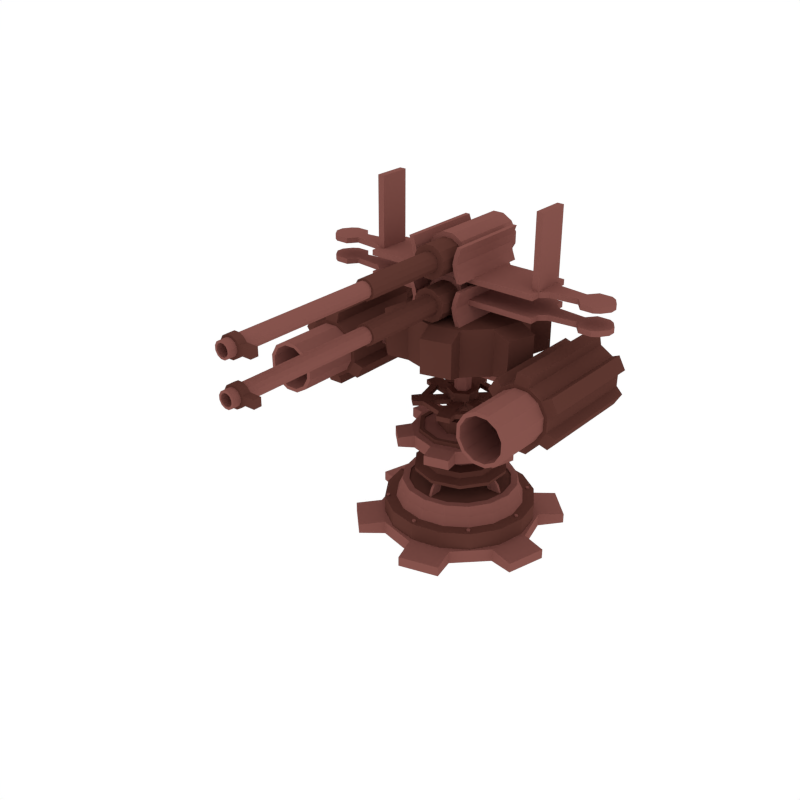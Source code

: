 # Source: Cannon_4.blend  (saved by Blender 2.79.0; exported with 4.5.12 LTS)
import bpy
from mathutils import Matrix  # noqa: F401  (used for matrix-valued properties, if any)

bpy.ops.wm.read_factory_settings(use_empty=True)
scene = bpy.context.scene
scene.name = 'Scene'

# ---- collections
col_collection_1 = bpy.data.collections.new('Collection 1'); scene.collection.children.link(col_collection_1)

# ---- materials (node trees are filled in below, after node groups)
mat_light = bpy.data.materials.new('Light')
mat_light.alpha_threshold = 0.0
mat_light.diffuse_color = (0.233, 0.08512, 0.07147, 1.0)
mat_light.roughness = 0.5
mat_dark = bpy.data.materials.new('Dark')
mat_dark.alpha_threshold = 0.0
mat_dark.diffuse_color = (0.1107, 0.03844, 0.02956, 1.0)
mat_dark.roughness = 0.5

# ---- material node trees

# ---- world
world_world = bpy.data.worlds.new('World'); scene.world = world_world
world_world.color = (1.0, 1.0, 1.0)
world_world.use_sun_shadow = False
world_world.sun_shadow_jitter_overblur = 0.0
world_world.cycles.sampling_method = 'NONE'
world_world.cycles.sample_map_resolution = 256

# ---- meshes
me_cylinder_098 = bpy.data.meshes.new('Cylinder.098')
me_cylinder_098.from_pydata([(-0.3323, -0.3363, 0.1536), (-0.3323, -0.3363, 0.1677), (-0.3442, -0.3395, 0.1536), (-0.3442, -0.3395, 0.1677), (-0.353, -0.3307, 0.1536), (-0.353, -0.3307, 0.1677), (-0.3498, -0.3187, 0.1536), (-0.3498, -0.3187, 0.1677), (-0.3378, -0.3155, 0.1536), (-0.3378, -0.3155, 0.1677), (-0.3291, -0.3243, 0.1536), (-0.3291, -0.3243, 0.1677), (0.3052, 0.3363, 0.1536), (0.3052, 0.3363, 0.1677), (0.3172, 0.3395, 0.1536), (0.3172, 0.3395, 0.1677), (0.326, 0.3307, 0.1536), (0.326, 0.3307, 0.1677), (0.3228, 0.3187, 0.1536), (0.3228, 0.3187, 0.1677), (0.3108, 0.3155, 0.1536), (0.3108, 0.3155, 0.1677), (0.302, 0.3243, 0.1536), (0.302, 0.3243, 0.1677), (-0.3498, 0.3187, 0.1536), (-0.3498, 0.3187, 0.1677), (-0.353, 0.3307, 0.1536), (-0.353, 0.3307, 0.1677), (-0.3442, 0.3395, 0.1536), (-0.3442, 0.3395, 0.1677), (-0.3323, 0.3363, 0.1536), (-0.3323, 0.3363, 0.1677), (-0.3291, 0.3243, 0.1536), (-0.3291, 0.3243, 0.1677), (-0.3378, 0.3155, 0.1536), (-0.3378, 0.3155, 0.1677), (0.3228, -0.3187, 0.1536), (0.3228, -0.3187, 0.1677), (0.326, -0.3307, 0.1536), (0.326, -0.3307, 0.1677), (0.3172, -0.3395, 0.1536), (0.3172, -0.3395, 0.1677), (0.3052, -0.3363, 0.1536), (0.3052, -0.3363, 0.1677), (0.302, -0.3243, 0.1536), (0.302, -0.3243, 0.1677), (0.3108, -0.3155, 0.1536), (0.3108, -0.3155, 0.1677), (-0.001126, -0.4632, 0.1536), (-0.001126, -0.4632, 0.1677), (-0.00732, -0.4739, 0.1536), (-0.00732, -0.4739, 0.1677), (-0.01971, -0.4739, 0.1536), (-0.01971, -0.4739, 0.1677), (-0.0259, -0.4632, 0.1536), (-0.0259, -0.4632, 0.1677), (-0.01971, -0.4524, 0.1536), (-0.01971, -0.4524, 0.1677), (-0.00732, -0.4524, 0.1536), (-0.00732, -0.4524, 0.1677), (-0.0259, 0.4632, 0.1536), (-0.0259, 0.4632, 0.1677), (-0.01971, 0.4739, 0.1536), (-0.01971, 0.4739, 0.1677), (-0.007319, 0.4739, 0.1536), (-0.007319, 0.4739, 0.1677), (-0.001126, 0.4632, 0.1536), (-0.001126, 0.4632, 0.1677), (-0.007319, 0.4524, 0.1536), (-0.007319, 0.4524, 0.1677), (-0.01971, 0.4524, 0.1536), (-0.01971, 0.4524, 0.1677), (-0.4767, -0.01239, 0.1536), (-0.4767, -0.01239, 0.1677), (-0.4874, -0.006193, 0.1536), (-0.4874, -0.006193, 0.1677), (-0.4874, 0.006194, 0.1536), (-0.4874, 0.006194, 0.1677), (-0.4767, 0.01239, 0.1536), (-0.4767, 0.01239, 0.1677), (-0.466, 0.006194, 0.1536), (-0.466, 0.006194, 0.1677), (-0.466, -0.006193, 0.1536), (-0.466, -0.006193, 0.1677), (0.4497, 0.01239, 0.1536), (0.4497, 0.01239, 0.1677), (0.4604, 0.006193, 0.1536), (0.4604, 0.006193, 0.1677), (0.4604, -0.006194, 0.1536), (0.4604, -0.006194, 0.1677), (0.4497, -0.01239, 0.1536), (0.4497, -0.01239, 0.1677), (0.4389, -0.006194, 0.1536), (0.4389, -0.006194, 0.1677), (0.4389, 0.006194, 0.1536), (0.4389, 0.006194, 0.1677), (2.384e-07, 0.4957, -0.02896), (2.384e-07, 0.4957, 0.1584), (0.1897, 0.4579, -0.02896), (0.1897, 0.4579, 0.1584), (0.3505, 0.3505, -0.02896), (0.3505, 0.3505, 0.1584), (0.4579, 0.1897, -0.02896), (0.4579, 0.1897, 0.1584), (0.4957, -2.601e-07, -0.02896), (0.4957, -2.601e-07, 0.1584), (0.4579, -0.1897, -0.02896), (0.4579, -0.1897, 0.1584), (0.3505, -0.3505, -0.02896), (0.3505, -0.3505, 0.1584), (0.1897, -0.4579, -0.02896), (0.1897, -0.4579, 0.1584), (3.129e-07, -0.4957, -0.02896), (3.129e-07, -0.4957, 0.1584), (-0.1897, -0.4579, -0.02896), (-0.1897, -0.4579, 0.1584), (-0.3505, -0.3505, -0.02896), (-0.3505, -0.3505, 0.1584), (-0.4579, -0.1897, -0.02896), (-0.4579, -0.1897, 0.1584), (-0.4957, -2.325e-07, -0.02896), (-0.4957, -2.325e-07, 0.1584), (-0.4579, 0.1897, -0.02896), (-0.4579, 0.1897, 0.1584), (-0.3505, 0.3505, -0.02896), (-0.3505, 0.3505, 0.1584), (-0.1897, 0.4579, -0.02896), (-0.1897, 0.4579, 0.1584), (0.1609, 0.3885, 0.1589), (2.384e-07, 0.4206, 0.1589), (0.2974, 0.2974, 0.1589), (0.3885, 0.1609, 0.1589), (0.4206, -2.568e-07, 0.1589), (0.3885, -0.1609, 0.1589), (0.2974, -0.2974, 0.1589), (0.1609, -0.3885, 0.1589), (3.017e-07, -0.4206, 0.1589), (-0.1609, -0.3885, 0.1589), (-0.2974, -0.2974, 0.1589), (-0.3885, -0.1609, 0.1589), (-0.4206, -2.334e-07, 0.1589), (-0.3885, 0.1609, 0.1589), (-0.2974, 0.2974, 0.1589), (-0.1609, 0.3885, 0.1589), (0.1502, 0.3626, 0.2191), (2.384e-07, 0.3925, 0.2191), (0.2775, 0.2775, 0.2191), (0.3626, 0.1502, 0.2191), (0.3925, -2.556e-07, 0.2191), (0.3626, -0.1502, 0.2191), (0.2775, -0.2775, 0.2191), (0.1502, -0.3626, 0.2191), (2.971e-07, -0.3925, 0.2191), (-0.1502, -0.3626, 0.2191), (-0.2775, -0.2775, 0.2191), (-0.3626, -0.1502, 0.2191), (-0.3925, -2.337e-07, 0.2191), (-0.3626, 0.1502, 0.2191), (-0.2775, 0.2775, 0.2191), (-0.1502, 0.3626, 0.2191), (0.1456, 0.3514, 0.2863), (2.384e-07, 0.3804, 0.2863), (0.269, 0.269, 0.2863), (0.3514, 0.1456, 0.2863), (0.3804, -2.55e-07, 0.2863), (0.3514, -0.1456, 0.2863), (0.269, -0.269, 0.2863), (0.1456, -0.3514, 0.2863), (2.962e-07, -0.3804, 0.2863), (-0.1456, -0.3514, 0.2863), (-0.269, -0.269, 0.2863), (-0.3514, -0.1456, 0.2863), (-0.3804, -2.339e-07, 0.2863), (-0.3514, 0.1456, 0.2863), (-0.269, 0.269, 0.2863), (-0.1456, 0.3514, 0.2863), (0.1285, 0.3103, 0.2863), (2.384e-07, 0.3359, 0.2863), (0.2375, 0.2375, 0.2863), (0.3103, 0.1285, 0.2863), (0.3359, -2.531e-07, 0.2863), (0.3103, -0.1285, 0.2863), (0.2375, -0.2375, 0.2863), (0.1285, -0.3103, 0.2863), (2.887e-07, -0.3359, 0.2863), (-0.1285, -0.3103, 0.2863), (-0.2375, -0.2375, 0.2863), (-0.3103, -0.1285, 0.2863), (-0.3359, -2.344e-07, 0.2863), (-0.3103, 0.1285, 0.2863), (-0.2375, 0.2375, 0.2863), (-0.1285, 0.3103, 0.2863), (0.1285, 0.3103, 0.2791), (2.384e-07, 0.3359, 0.2791), (0.2375, 0.2375, 0.2791), (0.3103, 0.1285, 0.2791), (0.3359, -2.531e-07, 0.2791), (0.3103, -0.1285, 0.2791), (0.2375, -0.2375, 0.2791), (0.1285, -0.3103, 0.2791), (2.887e-07, -0.3359, 0.2791), (-0.1285, -0.3103, 0.2791), (-0.2375, -0.2375, 0.2791), (-0.3103, -0.1285, 0.2791), (-0.3359, -2.344e-07, 0.2791), (-0.3103, 0.1285, 0.2791), (-0.2375, 0.2375, 0.2791), (-0.1285, 0.3103, 0.2791), (2.328e-07, 0.5243, -0.0436), (2.328e-07, 0.5243, 0.0436), (0.2622, 0.4541, -0.0436), (0.2622, 0.4541, 0.0436), (0.4541, 0.2622, -0.0436), (0.4541, 0.2622, 0.0436), (0.5243, -2.472e-07, -0.0436), (0.5243, -2.472e-07, 0.0436), (0.4541, -0.2622, -0.0436), (0.4541, -0.2622, 0.0436), (0.2622, -0.4541, -0.0436), (0.2622, -0.4541, 0.0436), (3.12e-07, -0.5243, -0.0436), (3.12e-07, -0.5243, 0.0436), (-0.2622, -0.4541, -0.0436), (-0.2622, -0.4541, 0.0436), (-0.4541, -0.2622, -0.0436), (-0.4541, -0.2622, 0.0436), (-0.5243, -4.68e-07, -0.0436), (-0.5243, -4.68e-07, 0.0436), (-0.4541, 0.2622, -0.0436), (-0.4541, 0.2622, 0.0436), (-0.2622, 0.4541, -0.0436), (-0.2622, 0.4541, 0.0436), (-0.04622, 0.6884, -0.0321), (-0.04622, 0.6884, 0.0321), (0.3842, 0.573, 0.0321), (0.3842, 0.573, -0.0321), (0.573, 0.3842, -0.0321), (0.573, 0.3842, 0.0321), (0.6884, -0.04622, 0.0321), (0.6884, -0.04622, -0.0321), (0.6193, -0.3042, -0.0321), (0.6193, -0.3042, 0.0321), (0.3042, -0.6193, 0.0321), (0.3042, -0.6193, -0.0321), (0.04622, -0.6884, -0.0321), (0.04622, -0.6884, 0.0321), (-0.3842, -0.573, 0.0321), (-0.3842, -0.573, -0.0321), (-0.573, -0.3842, -0.0321), (-0.573, -0.3842, 0.0321), (-0.6884, 0.04622, 0.0321), (-0.6884, 0.04622, -0.0321), (-0.6193, 0.3042, -0.0321), (-0.6193, 0.3042, 0.0321), (-0.3042, 0.6193, 0.0321), (-0.3042, 0.6193, -0.0321), (0.008337, -0.3187, 0.2775), (0.008337, -0.2498, 0.3951), (-0.008337, -0.3187, 0.2775), (-0.008337, -0.2498, 0.3951), (0.008337, -0.229, 0.2775), (0.008337, -0.1602, 0.3951), (-0.008337, -0.229, 0.2775), (-0.008337, -0.1602, 0.3951), (0.008337, -0.2467, 0.3817), (-0.008337, -0.2467, 0.3817), (-0.008337, -0.157, 0.3817), (0.008337, -0.157, 0.3817), (-0.008337, -0.2981, 0.3296), (-0.008337, -0.2084, 0.3296), (0.008337, -0.2084, 0.3296), (0.008337, -0.2981, 0.3296), (0.3187, 0.008337, 0.2775), (0.2498, 0.008337, 0.3951), (0.3187, -0.008338, 0.2775), (0.2498, -0.008338, 0.3951), (0.229, 0.008337, 0.2775), (0.1602, 0.008337, 0.3951), (0.229, -0.008338, 0.2775), (0.1602, -0.008337, 0.3951), (0.2467, 0.008337, 0.3817), (0.2467, -0.008338, 0.3817), (0.157, -0.008337, 0.3817), (0.157, 0.008337, 0.3817), (0.2981, -0.008338, 0.3296), (0.2084, -0.008338, 0.3296), (0.2084, 0.008337, 0.3296), (0.2981, 0.008337, 0.3296), (-0.008337, 0.3187, 0.2775), (-0.008337, 0.2498, 0.3951), (0.008337, 0.3187, 0.2775), (0.008337, 0.2498, 0.3951), (-0.008337, 0.229, 0.2775), (-0.008337, 0.1601, 0.3951), (0.008337, 0.229, 0.2775), (0.008337, 0.1601, 0.3951), (-0.008337, 0.2467, 0.3817), (0.008337, 0.2467, 0.3817), (0.008337, 0.157, 0.3817), (-0.008337, 0.157, 0.3817), (0.008337, 0.2981, 0.3296), (0.008337, 0.2084, 0.3296), (-0.008337, 0.2084, 0.3296), (-0.008337, 0.2981, 0.3296), (-0.3187, -0.008337, 0.2775), (-0.2498, -0.008337, 0.3951), (-0.3187, 0.008337, 0.2775), (-0.2498, 0.008337, 0.3951), (-0.229, -0.008337, 0.2775), (-0.1601, -0.008337, 0.3951), (-0.229, 0.008337, 0.2775), (-0.1601, 0.008337, 0.3951), (-0.2467, -0.008337, 0.3817), (-0.2467, 0.008337, 0.3817), (-0.157, 0.008337, 0.3817), (-0.157, -0.008337, 0.3817), (-0.2981, 0.008337, 0.3296), (-0.2084, 0.008337, 0.3296), (-0.2084, -0.008337, 0.3296), (-0.2981, -0.008337, 0.3296), (-2.384e-07, 0.3036, 0.3691), (-2.384e-07, 0.3093, 0.395), (0.1785, 0.2456, 0.3691), (0.1818, 0.2502, 0.395), (0.2888, 0.09383, 0.3691), (0.2941, 0.09556, 0.395), (0.2888, -0.09383, 0.3691), (0.2941, -0.09556, 0.395), (0.1785, -0.2456, 0.3691), (0.1818, -0.2502, 0.395), (-2.654e-07, -0.3036, 0.3691), (-2.664e-07, -0.3093, 0.395), (-0.1785, -0.2456, 0.3691), (-0.1818, -0.2502, 0.395), (-0.2888, -0.09383, 0.3691), (-0.2941, -0.09556, 0.395), (-0.2888, 0.09383, 0.3691), (-0.2941, 0.09556, 0.395), (-0.1785, 0.2456, 0.3691), (-0.1818, 0.2502, 0.395), (0.1426, 0.1963, 0.4113), (-2.366e-07, 0.2426, 0.4113), (0.2307, 0.07497, 0.4113), (0.2307, -0.07497, 0.4113), (0.1426, -0.1963, 0.4113), (-2.58e-07, -0.2426, 0.4113), (-0.1426, -0.1963, 0.4113), (-0.2307, -0.07497, 0.4113), (-0.2307, 0.07497, 0.4113), (-0.1426, 0.1963, 0.4113), (0.1334, 0.1836, 0.4409), (-2.366e-07, 0.227, 0.4409), (0.2158, 0.07013, 0.4409), (0.2158, -0.07013, 0.4409), (0.1334, -0.1836, 0.4409), (-2.57e-07, -0.227, 0.4409), (-0.1334, -0.1836, 0.4409), (-0.2158, -0.07013, 0.4409), (-0.2158, 0.07013, 0.4409), (-0.1334, 0.1836, 0.4409), (0.07729, 0.1064, 0.4409), (-2.375e-07, 0.1315, 0.4409), (0.1251, 0.04063, 0.4409), (0.1251, -0.04063, 0.4409), (0.07729, -0.1064, 0.4409), (-2.487e-07, -0.1315, 0.4409), (-0.07729, -0.1064, 0.4409), (-0.1251, -0.04063, 0.4409), (-0.1251, 0.04063, 0.4409), (-0.07729, 0.1064, 0.4409), (0.07729, 0.1064, 0.5145), (-2.375e-07, 0.1315, 0.5145), (0.1251, 0.04063, 0.5145), (0.1251, -0.04063, 0.5145), (0.07729, -0.1064, 0.5145), (-2.487e-07, -0.1315, 0.5145), (-0.07729, -0.1064, 0.5145), (-0.1251, -0.04063, 0.5145), (-0.1251, 0.04063, 0.5145), (-0.07729, 0.1064, 0.5145), (0.1356, 0.1867, 0.5145), (-2.366e-07, 0.2307, 0.5145), (0.2194, 0.0713, 0.5145), (0.2194, -0.0713, 0.5145), (0.1356, -0.1867, 0.5145), (-2.57e-07, -0.2307, 0.5145), (-0.1356, -0.1867, 0.5145), (-0.2194, -0.0713, 0.5145), (-0.2194, 0.0713, 0.5145), (-0.1356, 0.1867, 0.5145), (0.1356, 0.1867, 0.5919), (-2.366e-07, 0.2307, 0.5919), (0.2194, 0.0713, 0.5919), (0.2194, -0.0713, 0.5919), (0.1356, -0.1867, 0.5919), (-2.57e-07, -0.2307, 0.5919), (-0.1356, -0.1867, 0.5919), (-0.2194, -0.0713, 0.5919), (-0.2194, 0.0713, 0.5919), (-0.1356, 0.1867, 0.5919), (0.1646, 0.2265, 0.5938), (-2.366e-07, 0.28, 0.5938), (0.2663, 0.08653, 0.5938), (0.2663, -0.08653, 0.5938), (0.1646, -0.2265, 0.5938), (-2.608e-07, -0.28, 0.5938), (-0.1646, -0.2265, 0.5938), (-0.2663, -0.08653, 0.5938), (-0.2663, 0.08653, 0.5938), (-0.1646, 0.2265, 0.5938), (0.1646, 0.2265, 0.6744), (-2.366e-07, 0.28, 0.6744), (0.2663, 0.08653, 0.6744), (0.2663, -0.08653, 0.6744), (0.1646, -0.2265, 0.6744), (-2.608e-07, -0.28, 0.6744), (-0.1646, -0.2265, 0.6744), (-0.2663, -0.08653, 0.6744), (-0.2663, 0.08653, 0.6744), (-0.1646, 0.2265, 0.6744), (0.1472, 0.2026, 0.6744), (-2.366e-07, 0.2504, 0.6744), (0.2381, 0.07738, 0.6744), (0.2381, -0.07738, 0.6744), (0.1472, -0.2026, 0.6744), (-2.589e-07, -0.2504, 0.6744), (-0.1472, -0.2026, 0.6744), (-0.2381, -0.07738, 0.6744), (-0.2381, 0.07738, 0.6744), (-0.1472, 0.2026, 0.6744), (0.1472, 0.2026, 0.666), (-2.366e-07, 0.2504, 0.666), (0.2381, 0.07738, 0.666), (0.2381, -0.07738, 0.666), (0.1472, -0.2026, 0.666), (-2.589e-07, -0.2504, 0.666), (-0.1472, -0.2026, 0.666), (-0.2381, -0.07738, 0.666), (-0.2381, 0.07738, 0.666), (-0.1472, 0.2026, 0.666)], [], [(0, 1, 3, 2), (2, 3, 5, 4), (4, 5, 7, 6), (6, 7, 9, 8), (3, 1, 11, 9, 7, 5), (8, 9, 11, 10), (10, 11, 1, 0), (12, 13, 15, 14), (14, 15, 17, 16), (16, 17, 19, 18), (18, 19, 21, 20), (15, 13, 23, 21, 19, 17), (20, 21, 23, 22), (22, 23, 13, 12), (24, 25, 27, 26), (26, 27, 29, 28), (28, 29, 31, 30), (30, 31, 33, 32), (27, 25, 35, 33, 31, 29), (32, 33, 35, 34), (34, 35, 25, 24), (36, 37, 39, 38), (38, 39, 41, 40), (40, 41, 43, 42), (42, 43, 45, 44), (39, 37, 47, 45, 43, 41), (44, 45, 47, 46), (46, 47, 37, 36), (48, 49, 51, 50), (50, 51, 53, 52), (52, 53, 55, 54), (54, 55, 57, 56), (51, 49, 59, 57, 55, 53), (56, 57, 59, 58), (58, 59, 49, 48), (60, 61, 63, 62), (62, 63, 65, 64), (64, 65, 67, 66), (66, 67, 69, 68), (63, 61, 71, 69, 67, 65), (68, 69, 71, 70), (70, 71, 61, 60), (72, 73, 75, 74), (74, 75, 77, 76), (76, 77, 79, 78), (78, 79, 81, 80), (75, 73, 83, 81, 79, 77), (80, 81, 83, 82), (82, 83, 73, 72), (84, 85, 87, 86), (86, 87, 89, 88), (88, 89, 91, 90), (90, 91, 93, 92), (87, 85, 95, 93, 91, 89), (92, 93, 95, 94), (94, 95, 85, 84), (96, 97, 99, 98), (98, 99, 101, 100), (100, 101, 103, 102), (102, 103, 105, 104), (104, 105, 107, 106), (106, 107, 109, 108), (108, 109, 111, 110), (110, 111, 113, 112), (112, 113, 115, 114), (114, 115, 117, 116), (116, 117, 119, 118), (118, 119, 121, 120), (120, 121, 123, 122), (122, 123, 125, 124), (103, 101, 130, 131), (124, 125, 127, 126), (126, 127, 97, 96), (96, 98, 100, 102, 104, 106, 108, 110, 112, 114, 116, 118, 120, 122, 124, 126), (141, 140, 156, 157), (113, 111, 135, 136), (99, 97, 129, 128), (123, 121, 140, 141), (109, 107, 133, 134), (119, 117, 138, 139), (97, 127, 143, 129), (105, 103, 131, 132), (115, 113, 136, 137), (125, 123, 141, 142), (101, 99, 128, 130), (111, 109, 134, 135), (121, 119, 139, 140), (107, 105, 132, 133), (117, 115, 137, 138), (127, 125, 142, 143), (147, 146, 162, 163), (134, 133, 149, 150), (142, 141, 157, 158), (135, 134, 150, 151), (143, 142, 158, 159), (136, 135, 151, 152), (128, 129, 145, 144), (129, 143, 159, 145), (137, 136, 152, 153), (130, 128, 144, 146), (138, 137, 153, 154), (131, 130, 146, 147), (139, 138, 154, 155), (132, 131, 147, 148), (140, 139, 155, 156), (133, 132, 148, 149), (165, 164, 180, 181), (155, 154, 170, 171), (148, 147, 163, 164), (156, 155, 171, 172), (149, 148, 164, 165), (157, 156, 172, 173), (150, 149, 165, 166), (158, 157, 173, 174), (151, 150, 166, 167), (159, 158, 174, 175), (152, 151, 167, 168), (144, 145, 161, 160), (145, 159, 175, 161), (153, 152, 168, 169), (146, 144, 160, 162), (154, 153, 169, 170), (186, 185, 201, 202), (173, 172, 188, 189), (166, 165, 181, 182), (174, 173, 189, 190), (167, 166, 182, 183), (175, 174, 190, 191), (168, 167, 183, 184), (160, 161, 177, 176), (161, 175, 191, 177), (169, 168, 184, 185), (162, 160, 176, 178), (170, 169, 185, 186), (163, 162, 178, 179), (171, 170, 186, 187), (164, 163, 179, 180), (172, 171, 187, 188), (192, 193, 207, 206, 205, 204, 203, 202, 201, 200, 199, 198, 197, 196, 195, 194), (179, 178, 194, 195), (187, 186, 202, 203), (180, 179, 195, 196), (188, 187, 203, 204), (181, 180, 196, 197), (189, 188, 204, 205), (182, 181, 197, 198), (190, 189, 205, 206), (183, 182, 198, 199), (191, 190, 206, 207), (184, 183, 199, 200), (176, 177, 193, 192), (177, 191, 207, 193), (185, 184, 200, 201), (178, 176, 192, 194), (208, 209, 211, 210), (227, 229, 253, 250), (212, 213, 215, 214), (222, 223, 246, 247), (216, 217, 219, 218), (213, 212, 236, 237), (220, 221, 223, 222), (228, 226, 251, 252), (224, 225, 227, 226), (231, 209, 233, 254), (211, 209, 231, 229, 227, 225, 223, 221, 219, 217, 215, 213), (228, 229, 231, 230), (211, 213, 237, 234), (208, 210, 212, 214, 216, 218, 220, 222, 224, 226, 228, 230), (235, 234, 237, 236), (239, 238, 241, 240), (243, 242, 245, 244), (247, 246, 249, 248), (251, 250, 253, 252), (255, 254, 233, 232), (224, 222, 247, 248), (218, 219, 242, 243), (229, 228, 252, 253), (223, 225, 249, 246), (220, 218, 243, 244), (214, 215, 238, 239), (225, 224, 248, 249), (209, 208, 232, 233), (219, 221, 245, 242), (216, 214, 239, 240), (210, 211, 234, 235), (221, 220, 244, 245), (230, 231, 254, 255), (215, 217, 241, 238), (212, 210, 235, 236), (208, 230, 255, 232), (217, 216, 240, 241), (226, 227, 250, 251), (264, 257, 259, 265), (265, 259, 263, 266), (266, 263, 261, 267), (267, 261, 257, 264), (256, 271, 268, 258), (263, 259, 257, 261), (270, 267, 264, 271), (269, 266, 267, 270), (268, 265, 266, 269), (271, 264, 265, 268), (258, 268, 269, 262), (262, 269, 270, 260), (260, 270, 271, 256), (280, 273, 275, 281), (281, 275, 279, 282), (282, 279, 277, 283), (283, 277, 273, 280), (272, 287, 284, 274), (279, 275, 273, 277), (286, 283, 280, 287), (285, 282, 283, 286), (284, 281, 282, 285), (287, 280, 281, 284), (274, 284, 285, 278), (278, 285, 286, 276), (276, 286, 287, 272), (296, 289, 291, 297), (297, 291, 295, 298), (298, 295, 293, 299), (299, 293, 289, 296), (288, 303, 300, 290), (295, 291, 289, 293), (302, 299, 296, 303), (301, 298, 299, 302), (300, 297, 298, 301), (303, 296, 297, 300), (290, 300, 301, 294), (294, 301, 302, 292), (292, 302, 303, 288), (312, 305, 307, 313), (313, 307, 311, 314), (314, 311, 309, 315), (315, 309, 305, 312), (304, 319, 316, 306), (311, 307, 305, 309), (318, 315, 312, 319), (317, 314, 315, 318), (316, 313, 314, 317), (319, 312, 313, 316), (306, 316, 317, 310), (310, 317, 318, 308), (308, 318, 319, 304), (320, 321, 323, 322), (322, 323, 325, 324), (324, 325, 327, 326), (326, 327, 329, 328), (328, 329, 331, 330), (330, 331, 333, 332), (332, 333, 335, 334), (334, 335, 337, 336), (335, 333, 346, 347), (336, 337, 339, 338), (338, 339, 321, 320), (320, 322, 324, 326, 328, 330, 332, 334, 336, 338), (348, 347, 357, 358), (333, 331, 345, 346), (331, 329, 344, 345), (329, 327, 343, 344), (323, 321, 341, 340), (327, 325, 342, 343), (325, 323, 340, 342), (321, 339, 349, 341), (339, 337, 348, 349), (337, 335, 347, 348), (353, 352, 362, 363), (345, 344, 354, 355), (342, 340, 350, 352), (349, 348, 358, 359), (346, 345, 355, 356), (343, 342, 352, 353), (341, 349, 359, 351), (347, 346, 356, 357), (344, 343, 353, 354), (340, 341, 351, 350), (367, 366, 376, 377), (351, 359, 369, 361), (357, 356, 366, 367), (354, 353, 363, 364), (350, 351, 361, 360), (358, 357, 367, 368), (355, 354, 364, 365), (352, 350, 360, 362), (359, 358, 368, 369), (356, 355, 365, 366), (374, 373, 383, 384), (364, 363, 373, 374), (360, 361, 371, 370), (368, 367, 377, 378), (365, 364, 374, 375), (362, 360, 370, 372), (369, 368, 378, 379), (366, 365, 375, 376), (363, 362, 372, 373), (361, 369, 379, 371), (380, 381, 391, 390), (370, 371, 381, 380), (378, 377, 387, 388), (375, 374, 384, 385), (372, 370, 380, 382), (379, 378, 388, 389), (376, 375, 385, 386), (373, 372, 382, 383), (371, 379, 389, 381), (377, 376, 386, 387), (398, 397, 407, 408), (388, 387, 397, 398), (385, 384, 394, 395), (382, 380, 390, 392), (389, 388, 398, 399), (386, 385, 395, 396), (383, 382, 392, 393), (381, 389, 399, 391), (387, 386, 396, 397), (384, 383, 393, 394), (405, 404, 414, 415), (395, 394, 404, 405), (392, 390, 400, 402), (399, 398, 408, 409), (396, 395, 405, 406), (393, 392, 402, 403), (391, 399, 409, 401), (397, 396, 406, 407), (394, 393, 403, 404), (390, 391, 401, 400), (417, 416, 426, 427), (402, 400, 410, 412), (409, 408, 418, 419), (406, 405, 415, 416), (403, 402, 412, 413), (401, 409, 419, 411), (407, 406, 416, 417), (404, 403, 413, 414), (400, 401, 411, 410), (408, 407, 417, 418), (424, 423, 433, 434), (414, 413, 423, 424), (410, 411, 421, 420), (418, 417, 427, 428), (415, 414, 424, 425), (412, 410, 420, 422), (419, 418, 428, 429), (416, 415, 425, 426), (413, 412, 422, 423), (411, 419, 429, 421), (430, 431, 439, 438, 437, 436, 435, 434, 433, 432), (420, 421, 431, 430), (428, 427, 437, 438), (425, 424, 434, 435), (422, 420, 430, 432), (429, 428, 438, 439), (426, 425, 435, 436), (423, 422, 432, 433), (421, 429, 439, 431), (427, 426, 436, 437)])
me_cylinder_098.polygons.foreach_set('material_index', [0, 0, 0, 0, 0, 0, 0, 0, 0, 0, 0, 0, 0, 0, 0, 0, 0, 0, 0, 0, 0, 0, 0, 0, 0, 0, 0, 0, 0, 0, 0, 0, 0, 0, 0, 0, 0, 0, 0, 0, 0, 0, 0, 0, 0, 0, 0, 0, 0, 0, 0, 0, 0, 0, 0, 0, 1, 1, 1, 1, 1, 1, 1, 1, 1, 1, 1, 1, 1, 1, 1, 1, 1, 1, 0, 1, 1, 1, 1, 1, 1, 1, 1, 1, 1, 1, 1, 1, 1, 1, 0, 0, 0, 0, 0, 0, 0, 0, 0, 0, 0, 0, 0, 0, 0, 0, 0, 0, 0, 0, 0, 0, 0, 0, 0, 0, 0, 0, 0, 0, 0, 0, 0, 0, 0, 0, 0, 0, 0, 0, 0, 0, 0, 0, 0, 0, 0, 0, 1, 0, 0, 0, 0, 0, 0, 0, 0, 0, 0, 0, 0, 0, 0, 0, 0, 0, 0, 0, 0, 0, 0, 0, 0, 0, 0, 0, 0, 0, 0, 0, 0, 0, 0, 0, 0, 0, 0, 0, 0, 0, 0, 0, 0, 0, 0, 0, 0, 0, 0, 0, 0, 0, 0, 0, 0, 0, 0, 0, 0, 0, 0, 0, 0, 0, 0, 0, 0, 0, 0, 0, 0, 0, 0, 0, 0, 0, 0, 0, 0, 0, 0, 0, 0, 0, 0, 0, 0, 0, 0, 0, 0, 0, 0, 0, 0, 0, 0, 0, 0, 0, 0, 0, 0, 0, 1, 1, 1, 1, 1, 1, 1, 1, 1, 1, 1, 1, 1, 1, 1, 1, 1, 1, 1, 1, 1, 1, 1, 1, 1, 1, 1, 1, 1, 1, 1, 1, 0, 1, 1, 1, 1, 1, 1, 1, 1, 1, 1, 0, 0, 0, 0, 0, 0, 0, 0, 0, 1, 1, 1, 1, 1, 1, 1, 1, 1, 1, 1, 1, 1, 1, 1, 1, 1, 1, 1, 1, 1, 1, 1, 1, 1, 1, 1, 1, 1, 1, 1, 1, 1, 1, 1, 1, 1, 1, 1, 1, 1, 1, 1, 1, 1, 1, 1, 1, 1, 1, 0, 1, 1, 1, 1, 1, 1, 1, 1, 1])
me_cylinder_098.materials.append(mat_light)
me_cylinder_098.materials.append(mat_dark)
me_cylinder_098.use_remesh_preserve_volume = False
me_cylinder_098.use_remesh_preserve_attributes = False
me_cylinder_098.use_mirror_vertex_groups = False
me_cylinder_098.update()
me_cylinder_043 = bpy.data.meshes.new('Cylinder.043')
me_cylinder_043.from_pydata([(0.766, -0.4476, -0.174), (0.766, 0.317, -0.174), (0.8507, -0.4476, -0.1272), (0.8507, 0.317, -0.1272), (0.9006, -0.4476, -0.04432), (0.9006, 0.317, -0.04432), (0.9023, -0.4476, 0.05239), (0.9023, 0.317, 0.05239), (0.8555, -0.4476, 0.137), (0.8555, 0.317, 0.137), (0.7727, -0.4476, 0.1869), (0.7727, 0.317, 0.1869), (0.676, -0.4476, 0.1887), (0.676, 0.317, 0.1887), (0.5913, -0.4476, 0.1419), (0.5913, 0.317, 0.1419), (0.5414, -0.4476, 0.05901), (0.5414, 0.317, 0.05901), (0.5397, -0.4476, -0.0377), (0.5397, 0.317, -0.0377), (0.5865, -0.4476, -0.1223), (0.5865, 0.317, -0.1223), (0.6693, -0.4476, -0.1722), (0.6693, 0.317, -0.1722), (0.7641, -0.4282, -0.2347), (0.7641, 0.2976, -0.2347), (0.9031, 0.2976, -0.1578), (0.9031, -0.4282, -0.1578), (0.9522, -0.4282, -0.07631), (0.9522, 0.2976, -0.07631), (0.9551, 0.2976, 0.08246), (0.9551, -0.4282, 0.08246), (0.909, -0.4282, 0.1657), (0.909, 0.2976, 0.1657), (0.773, 0.2976, 0.2476), (0.773, -0.4282, 0.2476), (0.6778, -0.4282, 0.2494), (0.6778, 0.2976, 0.2494), (0.5389, 0.2976, 0.1725), (0.5389, -0.4282, 0.1725), (0.4898, -0.4282, 0.091), (0.4898, 0.2976, 0.091), (0.4869, 0.2976, -0.06778), (0.4869, -0.4282, -0.06778), (0.5329, -0.4282, -0.151), (0.5329, 0.2976, -0.151), (0.669, 0.2976, -0.233), (0.669, -0.4282, -0.233), (0.7548, -0.4476, -0.1287), (0.8183, -0.4476, -0.09359), (0.8557, -0.4476, -0.03142), (0.8571, -0.4476, 0.04114), (0.8219, -0.4476, 0.1046), (0.7598, -0.4476, 0.1421), (0.6872, -0.4476, 0.1434), (0.6237, -0.4476, 0.1083), (0.5863, -0.4476, 0.04611), (0.5849, -0.4476, -0.02645), (0.6201, -0.4476, -0.08996), (0.6822, -0.4476, -0.1274), (0.7548, -0.06704, -0.1287), (0.8183, -0.06704, -0.09359), (0.8557, -0.06704, -0.03142), (0.8571, -0.06704, 0.04114), (0.8219, -0.06704, 0.1046), (0.7598, -0.06704, 0.1421), (0.6872, -0.06704, 0.1434), (0.6237, -0.06704, 0.1083), (0.5863, -0.06704, 0.04611), (0.5849, -0.06704, -0.02645), (0.6201, -0.06704, -0.08996), (0.6822, -0.06704, -0.1274), (0.5623, -0.4476, -0.03208), (0.5638, -0.4476, 0.05256), (0.6075, -0.4476, 0.1251), (0.6816, -0.4476, 0.166), (0.7662, -0.4476, 0.1645), (0.8387, -0.4476, 0.1208), (0.8797, -0.4476, 0.04676), (0.7604, -0.4476, -0.1514), (0.6758, -0.4476, -0.1498), (0.8345, -0.4476, -0.1104), (0.8781, -0.4476, -0.03787), (0.6033, -0.4476, -0.1061), (0.7548, -0.8166, -0.1287), (0.8183, -0.8166, -0.09359), (0.8557, -0.8166, -0.03142), (0.8571, -0.8166, 0.04114), (0.8219, -0.8166, 0.1046), (0.7598, -0.8166, 0.1421), (0.6872, -0.8166, 0.1434), (0.6237, -0.8166, 0.1083), (0.5863, -0.8166, 0.04611), (0.5849, -0.8166, -0.02645), (0.6201, -0.8166, -0.08996), (0.6822, -0.8166, -0.1274), (0.5623, -0.8166, -0.03208), (0.7604, -0.8166, -0.1514), (0.8345, -0.8166, -0.1104), (0.5638, -0.8166, 0.05256), (0.6075, -0.8166, 0.1251), (0.6816, -0.8166, 0.166), (0.7662, -0.8166, 0.1645), (0.8387, -0.8166, 0.1208), (0.8797, -0.8166, 0.04676), (0.6758, -0.8166, -0.1498), (0.8781, -0.8166, -0.03787), (0.6033, -0.8166, -0.1061), (-0.739, -0.4476, -0.174), (-0.739, 0.317, -0.174), (-0.8236, -0.4476, -0.1272), (-0.8236, 0.317, -0.1272), (-0.8735, -0.4476, -0.04432), (-0.8735, 0.317, -0.04432), (-0.8753, -0.4476, 0.05239), (-0.8753, 0.317, 0.05239), (-0.8285, -0.4476, 0.137), (-0.8285, 0.317, 0.137), (-0.7456, -0.4476, 0.1869), (-0.7456, 0.317, 0.1869), (-0.6489, -0.4476, 0.1887), (-0.6489, 0.317, 0.1887), (-0.5643, -0.4476, 0.1419), (-0.5643, 0.317, 0.1419), (-0.5144, -0.4476, 0.05901), (-0.5144, 0.317, 0.05901), (-0.5126, -0.4476, -0.0377), (-0.5126, 0.317, -0.0377), (-0.5594, -0.4476, -0.1223), (-0.5594, 0.317, -0.1223), (-0.6423, -0.4476, -0.1722), (-0.6423, 0.317, -0.1722), (-0.7371, -0.4282, -0.2347), (-0.7371, 0.2976, -0.2347), (-0.8761, 0.2976, -0.1578), (-0.8761, -0.4282, -0.1578), (-0.9252, -0.4282, -0.07631), (-0.9252, 0.2976, -0.07631), (-0.9281, 0.2976, 0.08246), (-0.9281, -0.4282, 0.08246), (-0.882, -0.4282, 0.1657), (-0.882, 0.2976, 0.1657), (-0.746, 0.2976, 0.2476), (-0.746, -0.4282, 0.2476), (-0.6508, -0.4282, 0.2494), (-0.6508, 0.2976, 0.2494), (-0.5119, 0.2976, 0.1725), (-0.5119, -0.4282, 0.1725), (-0.4628, -0.4282, 0.091), (-0.4628, 0.2976, 0.091), (-0.4599, 0.2976, -0.06778), (-0.4599, -0.4282, -0.06778), (-0.5059, -0.4282, -0.151), (-0.5059, 0.2976, -0.151), (-0.642, 0.2976, -0.233), (-0.642, -0.4282, -0.233), (-0.7278, -0.4476, -0.1287), (-0.7913, -0.4476, -0.09359), (-0.8287, -0.4476, -0.03142), (-0.83, -0.4476, 0.04114), (-0.7949, -0.4476, 0.1046), (-0.7327, -0.4476, 0.1421), (-0.6602, -0.4476, 0.1434), (-0.5967, -0.4476, 0.1083), (-0.5592, -0.4476, 0.04611), (-0.5579, -0.4476, -0.02645), (-0.593, -0.4476, -0.08996), (-0.6552, -0.4476, -0.1274), (-0.7278, -0.06704, -0.1287), (-0.7913, -0.06704, -0.09359), (-0.8287, -0.06704, -0.03142), (-0.83, -0.06704, 0.04114), (-0.7949, -0.06704, 0.1046), (-0.7327, -0.06704, 0.1421), (-0.6602, -0.06704, 0.1434), (-0.5967, -0.06704, 0.1083), (-0.5592, -0.06704, 0.04611), (-0.5579, -0.06704, -0.02645), (-0.593, -0.06704, -0.08996), (-0.6552, -0.06704, -0.1274), (-0.5353, -0.4476, -0.03208), (-0.5368, -0.4476, 0.05256), (-0.5805, -0.4476, 0.1251), (-0.6546, -0.4476, 0.166), (-0.7392, -0.4476, 0.1645), (-0.8117, -0.4476, 0.1208), (-0.8527, -0.4476, 0.04676), (-0.7334, -0.4476, -0.1514), (-0.6488, -0.4476, -0.1498), (-0.8075, -0.4476, -0.1104), (-0.8511, -0.4476, -0.03787), (-0.5762, -0.4476, -0.1061), (-0.7278, -0.8166, -0.1287), (-0.7913, -0.8166, -0.09359), (-0.8287, -0.8166, -0.03142), (-0.83, -0.8166, 0.04114), (-0.7949, -0.8166, 0.1046), (-0.7327, -0.8166, 0.1421), (-0.6602, -0.8166, 0.1434), (-0.5967, -0.8166, 0.1083), (-0.5592, -0.8166, 0.04611), (-0.5579, -0.8166, -0.02645), (-0.593, -0.8166, -0.08996), (-0.6552, -0.8166, -0.1274), (-0.5353, -0.8166, -0.03208), (-0.7334, -0.8166, -0.1514), (-0.8075, -0.8166, -0.1104), (-0.5368, -0.8166, 0.05256), (-0.5805, -0.8166, 0.1251), (-0.6546, -0.8166, 0.166), (-0.7392, -0.8166, 0.1645), (-0.8117, -0.8166, 0.1208), (-0.8527, -0.8166, 0.04676), (-0.6488, -0.8166, -0.1498), (-0.8511, -0.8166, -0.03787), (-0.5762, -0.8166, -0.1061), (-0.5747, -0.1749, 0.03387), (-0.5747, 0.151, 0.03387), (-0.5747, -0.1749, -0.00116), (-0.5747, 0.151, -0.00116), (-0.5747, 0.09082, 0.03387), (-0.5747, -0.1147, 0.03387), (-0.5747, 0.09082, -0.00116), (-0.5747, -0.1147, -0.00116), (0.01351, -0.1749, 0.03359), (0.01351, 0.151, 0.03359), (0.6018, -0.1749, 0.03387), (0.6018, 0.151, 0.03387), (0.01351, 0.151, -0.001441), (0.01351, -0.1749, -0.001441), (0.6018, -0.1749, -0.00116), (0.6018, 0.151, -0.00116), (0.01351, 0.09082, 0.03359), (0.01351, -0.1147, 0.03359), (0.6018, 0.09082, 0.03387), (0.6018, -0.1147, 0.03387), (0.01351, 0.09082, -0.001441), (0.01351, -0.1147, -0.001441), (0.6018, 0.09082, -0.00116), (0.6018, -0.1147, -0.00116), (0.01351, 0.3974, 0.03241), (0.01351, 0.3974, 0.3361), (0.2065, 0.3457, 0.03241), (0.2065, 0.3457, 0.3361), (0.3477, 0.2044, 0.03241), (0.3477, 0.2044, 0.3361), (0.3994, 0.01151, 0.03241), (0.3994, 0.01151, 0.3361), (0.3477, -0.1814, 0.03241), (0.3477, -0.1814, 0.3361), (0.2065, -0.3227, 0.03241), (0.2065, -0.3227, 0.3361), (0.01351, -0.3744, 0.03241), (0.01351, -0.3744, 0.3361), (-0.1794, -0.3227, 0.03241), (-0.1794, -0.3227, 0.3361), (-0.3207, -0.1814, 0.03241), (-0.3207, -0.1814, 0.3361), (-0.3724, 0.01151, 0.03241), (-0.3724, 0.01151, 0.3361), (-0.3207, 0.2044, 0.03241), (-0.3207, 0.2044, 0.3361), (-0.1794, 0.3457, 0.03241), (-0.1794, 0.3457, 0.3361), (-0.02051, 0.5181, 0.07247), (-0.02051, 0.5181, 0.296), (0.2963, 0.4332, 0.296), (0.2963, 0.4332, 0.07247), (0.4352, 0.2943, 0.07247), (0.4352, 0.2943, 0.296), (0.5201, -0.02251, 0.296), (0.5201, -0.02251, 0.07247), (0.4693, -0.2123, 0.07247), (0.4693, -0.2123, 0.296), (0.2374, -0.4442, 0.296), (0.2374, -0.4442, 0.07247), (0.04753, -0.4951, 0.07247), (0.04753, -0.4951, 0.296), (-0.2693, -0.4102, 0.296), (-0.2693, -0.4102, 0.07247), (-0.4082, -0.2713, 0.07247), (-0.4082, -0.2713, 0.296), (-0.4931, 0.04552, 0.296), (-0.4931, 0.04552, 0.07247), (-0.4422, 0.2354, 0.07247), (-0.4422, 0.2354, 0.296), (-0.2103, 0.4673, 0.296), (-0.2103, 0.4673, 0.07247), (-0.5883, -0.1749, 0.6044), (-0.5883, 0.151, 0.6044), (-0.5883, -0.1749, 0.5694), (-0.5883, 0.151, 0.5694), (-0.5883, 0.09082, 0.6044), (-0.5883, -0.1147, 0.6044), (-0.5883, 0.09082, 0.5694), (-0.5883, -0.1147, 0.5694), (-0.8579, 0.09082, 0.6044), (-0.8579, -0.1147, 0.6044), (-0.8579, 0.09082, 0.5694), (-0.8579, -0.1147, 0.5694), (-0.635, -0.07428, 0.6044), (-0.8112, -0.05606, 0.6044), (-0.8112, -0.05606, 0.5694), (-0.635, -0.07428, 0.5694), (-0.8112, 0.0322, 0.5694), (-0.635, 0.05042, 0.5694), (-0.635, 0.05042, 0.6044), (-0.8112, 0.0322, 0.6044), (-0.9753, 0.06643, 0.6044), (-1.011, 0.0132, 0.6044), (-1.011, -0.03706, 0.6044), (-0.9753, -0.09029, 0.6044), (-1.011, 0.0132, 0.5694), (-0.9753, 0.06643, 0.5694), (-0.9753, -0.09029, 0.5694), (-1.011, -0.03706, 0.5694), (-0.9401, -0.1147, 0.6044), (-0.8943, -0.1147, 0.6044), (-0.8943, 0.09082, 0.6044), (-0.9401, 0.09082, 0.6044), (-0.8943, 0.09082, 0.5694), (-0.9401, 0.09082, 0.5694), (-0.9401, -0.1147, 0.5694), (-0.8943, -0.1147, 0.5694), (-0.5883, -0.1749, 0.4666), (-0.5883, 0.151, 0.4666), (-0.5883, -0.1749, 0.4316), (-0.5883, 0.151, 0.4316), (-0.5883, 0.09082, 0.4666), (-0.5883, -0.1147, 0.4666), (-0.5883, 0.09082, 0.4316), (-0.5883, -0.1147, 0.4316), (-0.8579, 0.09082, 0.4666), (-0.8579, -0.1147, 0.4666), (-0.8579, 0.09082, 0.4316), (-0.8579, -0.1147, 0.4316), (-0.635, -0.07428, 0.4666), (-0.8112, -0.05606, 0.4666), (-0.8112, -0.05606, 0.4316), (-0.635, -0.07428, 0.4316), (-0.8112, 0.0322, 0.4316), (-0.635, 0.05042, 0.4316), (-0.635, 0.05042, 0.4666), (-0.8112, 0.0322, 0.4666), (-0.9753, 0.06643, 0.4666), (-1.011, 0.0132, 0.4666), (-1.011, -0.03706, 0.4666), (-0.9753, -0.09029, 0.4666), (-1.011, 0.0132, 0.4316), (-0.9753, 0.06643, 0.4316), (-0.9753, -0.09029, 0.4316), (-1.011, -0.03706, 0.4316), (-0.9401, -0.1147, 0.4666), (-0.8943, -0.1147, 0.4666), (-0.8943, 0.09082, 0.4666), (-0.9401, 0.09082, 0.4666), (-0.8943, 0.09082, 0.4316), (-0.9401, 0.09082, 0.4316), (-0.9401, -0.1147, 0.4316), (-0.8943, -0.1147, 0.4316), (-0.5451, -0.1749, 0.6044), (-0.5451, 0.151, 0.6044), (-0.5451, -0.1749, 0.5694), (-0.5451, 0.151, 0.5694), (-0.5451, -0.1147, 0.5694), (-0.5451, 0.09082, 0.5694), (-0.5451, -0.1147, 0.6044), (-0.5451, 0.09082, 0.6044), (-0.5451, -0.1749, 0.4666), (-0.5451, 0.151, 0.4666), (-0.5451, -0.1749, 0.4316), (-0.5451, 0.151, 0.4316), (-0.5451, -0.1147, 0.4316), (-0.5451, 0.09082, 0.4316), (-0.5451, -0.1147, 0.4666), (-0.5451, 0.09082, 0.4666), (-0.5883, 0.09082, 1.063), (-0.5883, -0.1147, 1.063), (-0.5451, -0.1147, 1.063), (-0.5451, 0.09082, 1.063), (-4.768e-07, -0.1749, 0.6041), (-4.768e-07, 0.151, 0.6041), (0.5883, -0.1749, 0.6044), (0.5883, 0.151, 0.6044), (-4.768e-07, 0.151, 0.5691), (-4.768e-07, -0.1749, 0.5691), (0.5883, -0.1749, 0.5694), (0.5883, 0.151, 0.5694), (-4.768e-07, 0.09082, 0.6041), (-4.768e-07, -0.1147, 0.6041), (0.5883, 0.09082, 0.6044), (0.5883, -0.1147, 0.6044), (-4.768e-07, 0.09082, 0.5691), (-4.768e-07, -0.1147, 0.5691), (0.5883, 0.09082, 0.5694), (0.5883, -0.1147, 0.5694), (0.8579, 0.09082, 0.6044), (0.8579, -0.1147, 0.6044), (0.8579, 0.09082, 0.5694), (0.8579, -0.1147, 0.5694), (0.635, -0.07428, 0.6044), (0.8112, -0.05606, 0.6044), (0.8112, -0.05606, 0.5694), (0.635, -0.07428, 0.5694), (0.8112, 0.0322, 0.5694), (0.635, 0.05042, 0.5694), (0.635, 0.05042, 0.6044), (0.8112, 0.0322, 0.6044), (0.9753, 0.06643, 0.6044), (1.011, 0.0132, 0.6044), (1.011, -0.03706, 0.6044), (0.9753, -0.09029, 0.6044), (1.011, 0.0132, 0.5694), (0.9753, 0.06643, 0.5694), (0.9753, -0.09029, 0.5694), (1.011, -0.03706, 0.5694), (0.9401, -0.1147, 0.6044), (0.8943, -0.1147, 0.6044), (0.8943, 0.09082, 0.6044), (0.9401, 0.09082, 0.6044), (0.8943, 0.09082, 0.5694), (0.9401, 0.09082, 0.5694), (0.9401, -0.1147, 0.5694), (0.8943, -0.1147, 0.5694), (-4.768e-07, -0.1749, 0.4663), (-4.768e-07, 0.151, 0.4663), (0.5883, -0.1749, 0.4666), (0.5883, 0.151, 0.4666), (-4.768e-07, 0.151, 0.4313), (-4.768e-07, -0.1749, 0.4313), (0.5883, -0.1749, 0.4316), (0.5883, 0.151, 0.4316), (-4.768e-07, 0.09082, 0.4663), (-4.768e-07, -0.1147, 0.4663), (0.5883, 0.09082, 0.4666), (0.5883, -0.1147, 0.4666), (-4.768e-07, 0.09082, 0.4313), (-4.768e-07, -0.1147, 0.4313), (0.5883, 0.09082, 0.4316), (0.5883, -0.1147, 0.4316), (0.8579, 0.09082, 0.4666), (0.8579, -0.1147, 0.4666), (0.8579, 0.09082, 0.4316), (0.8579, -0.1147, 0.4316), (0.635, -0.07428, 0.4666), (0.8112, -0.05606, 0.4666), (0.8112, -0.05606, 0.4316), (0.635, -0.07428, 0.4316), (0.8112, 0.0322, 0.4316), (0.635, 0.05042, 0.4316), (0.635, 0.05042, 0.4666), (0.8112, 0.0322, 0.4666), (0.9753, 0.06643, 0.4666), (1.011, 0.0132, 0.4666), (1.011, -0.03706, 0.4666), (0.9753, -0.09029, 0.4666), (1.011, 0.0132, 0.4316), (0.9753, 0.06643, 0.4316), (0.9753, -0.09029, 0.4316), (1.011, -0.03706, 0.4316), (0.9401, -0.1147, 0.4666), (0.8943, -0.1147, 0.4666), (0.8943, 0.09082, 0.4666), (0.9401, 0.09082, 0.4666), (0.8943, 0.09082, 0.4316), (0.9401, 0.09082, 0.4316), (0.9401, -0.1147, 0.4316), (0.8943, -0.1147, 0.4316), (0.5451, -0.1749, 0.6044), (0.5451, 0.151, 0.6044), (0.5451, -0.1749, 0.5694), (0.5451, 0.151, 0.5694), (0.5451, -0.1147, 0.5694), (0.5451, 0.09082, 0.5694), (0.5451, -0.1147, 0.6044), (0.5451, 0.09082, 0.6044), (0.5451, -0.1749, 0.4666), (0.5451, 0.151, 0.4666), (0.5451, -0.1749, 0.4316), (0.5451, 0.151, 0.4316), (0.5451, -0.1147, 0.4316), (0.5451, 0.09082, 0.4316), (0.5451, -0.1147, 0.4666), (0.5451, 0.09082, 0.4666), (0.5883, 0.09082, 1.063), (0.5883, -0.1147, 1.063), (0.5451, -0.1147, 1.063), (0.5451, 0.09082, 1.063), (0.1268, -0.1798, 0.7453), (0.1268, 0.3241, 0.7453), (0.1271, -0.1798, 0.6734), (0.1271, 0.3241, 0.6734), (0.09137, -0.1798, 0.6111), (0.09137, 0.3241, 0.6111), (0.02927, -0.1798, 0.575), (0.02927, 0.3241, 0.575), (-0.04258, -0.1798, 0.5747), (-0.04258, 0.3241, 0.5747), (-0.1049, -0.1798, 0.6104), (-0.1049, 0.3241, 0.6104), (-0.1411, -0.1798, 0.6725), (-0.1411, 0.3241, 0.6725), (-0.1413, -0.1798, 0.7444), (-0.1413, 0.3241, 0.7444), (-0.1056, -0.1798, 0.8067), (-0.1056, 0.3241, 0.8067), (-0.04348, -0.1798, 0.8429), (-0.04348, 0.3241, 0.8429), (0.02837, -0.1798, 0.8431), (0.02837, 0.3241, 0.8431), (0.09071, -0.1798, 0.8074), (0.09071, 0.3241, 0.8074), (0.09581, -0.1798, 0.7369), (0.096, -0.1798, 0.6817), (0.06855, -0.1798, 0.6338), (0.02084, -0.1798, 0.606), (-0.03436, -0.1798, 0.6058), (-0.08226, -0.1798, 0.6333), (-0.11, -0.1798, 0.681), (-0.1102, -0.1798, 0.7362), (-0.08277, -0.1798, 0.7841), (-0.03505, -0.1798, 0.8118), (0.02015, -0.1798, 0.812), (0.06805, -0.1798, 0.7846), (0.09581, -0.3505, 0.7369), (0.096, -0.3505, 0.6817), (0.06856, -0.3505, 0.6338), (0.02084, -0.3505, 0.606), (-0.03436, -0.3505, 0.6058), (-0.08226, -0.3505, 0.6333), (-0.11, -0.3505, 0.681), (-0.1102, -0.3505, 0.7362), (-0.08277, -0.3505, 0.7841), (-0.03505, -0.3505, 0.8118), (0.02015, -0.3505, 0.812), (0.06805, -0.3505, 0.7846), (0.05672, -0.3505, 0.7262), (0.05684, -0.3505, 0.692), (0.03982, -0.3505, 0.6623), (0.01023, -0.3505, 0.6451), (-0.02401, -0.3505, 0.645), (-0.05371, -0.3505, 0.662), (-0.07093, -0.3505, 0.6916), (-0.07105, -0.3505, 0.7258), (-0.05403, -0.3505, 0.7555), (-0.02444, -0.3505, 0.7727), (0.009798, -0.3505, 0.7729), (0.0395, -0.3505, 0.7558), (0.05672, -0.907, 0.7262), (0.05684, -0.907, 0.692), (0.03982, -0.907, 0.6623), (0.01023, -0.907, 0.6451), (-0.02401, -0.907, 0.645), (-0.05371, -0.907, 0.662), (-0.07093, -0.907, 0.6916), (-0.07105, -0.907, 0.7258), (-0.05403, -0.907, 0.7555), (-0.02444, -0.907, 0.7727), (0.009798, -0.907, 0.7729), (0.0395, -0.907, 0.7558), (0.04285, -0.907, 0.7225), (0.04294, -0.907, 0.6957), (0.02962, -0.907, 0.6724), (0.00646, -0.907, 0.659), (-0.02034, -0.907, 0.6589), (-0.04359, -0.907, 0.6722), (-0.05706, -0.907, 0.6953), (-0.05715, -0.907, 0.7221), (-0.04383, -0.907, 0.7454), (-0.02067, -0.907, 0.7589), (0.006124, -0.907, 0.759), (0.02937, -0.907, 0.7456), (0.04285, -1.922, 0.7225), (0.04294, -1.922, 0.6957), (0.02962, -1.922, 0.6724), (0.00646, -1.922, 0.659), (-0.02033, -1.922, 0.6589), (-0.04359, -1.922, 0.6722), (-0.05706, -1.922, 0.6953), (-0.05715, -1.922, 0.7221), (-0.04383, -1.922, 0.7454), (-0.02067, -1.922, 0.7589), (0.006125, -1.922, 0.759), (0.02937, -1.922, 0.7456), (0.05833, -1.822, 0.7348), (0.05845, -1.822, 0.6835), (0.041, -1.822, 0.6611), (0.01066, -1.822, 0.6435), (-0.02443, -1.822, 0.6434), (-0.05489, -1.822, 0.6608), (-0.07254, -1.822, 0.6911), (-0.07266, -1.822, 0.7262), (-0.05521, -1.822, 0.7567), (-0.02487, -1.822, 0.7743), (0.01022, -1.822, 0.7745), (0.04068, -1.822, 0.757), (0.05833, -1.873, 0.7348), (0.05845, -1.873, 0.6835), (0.041, -1.873, 0.6611), (0.01066, -1.873, 0.6435), (-0.02443, -1.873, 0.6434), (-0.05489, -1.873, 0.6608), (-0.07254, -1.873, 0.6911), (-0.07266, -1.873, 0.7262), (-0.05521, -1.873, 0.7567), (-0.02487, -1.873, 0.7743), (0.01022, -1.873, 0.7745), (0.04068, -1.873, 0.757), (0.02965, -1.922, 0.7189), (0.02972, -1.922, 0.6992), (0.01992, -1.922, 0.6821), (0.002876, -1.922, 0.6722), (-0.01684, -1.922, 0.6721), (-0.03395, -1.922, 0.6819), (-0.04386, -1.922, 0.6989), (-0.04393, -1.922, 0.7186), (-0.03413, -1.922, 0.7358), (-0.01709, -1.922, 0.7457), (0.002629, -1.922, 0.7457), (0.01974, -1.922, 0.7359), (0.02965, -0.9249, 0.7189), (0.02972, -0.9249, 0.6992), (0.01992, -0.9249, 0.6821), (0.002876, -0.9249, 0.6722), (-0.01684, -0.9249, 0.6721), (-0.03395, -0.9249, 0.6819), (-0.04386, -0.9249, 0.6989), (-0.04393, -0.9249, 0.7186), (-0.03413, -0.9249, 0.7358), (-0.01709, -0.9249, 0.7457), (0.002629, -0.9249, 0.7457), (0.01974, -0.9249, 0.7359), (0.1333, -1.822, 0.7348), (0.1334, -1.822, 0.6835), (0.1333, -1.873, 0.7348), (0.1334, -1.873, 0.6835), (0.1268, -0.1798, 0.4072), (0.1268, 0.3241, 0.4072), (0.1271, -0.1798, 0.479), (0.1271, 0.3241, 0.479), (0.09137, -0.1798, 0.5413), (0.09137, 0.3241, 0.5413), (0.02927, -0.1798, 0.5775), (0.02927, 0.3241, 0.5775), (-0.04258, -0.1798, 0.5777), (-0.04258, 0.3241, 0.5777), (-0.1049, -0.1798, 0.542), (-0.1049, 0.3241, 0.542), (-0.1411, -0.1798, 0.4799), (-0.1411, 0.3241, 0.4799), (-0.1413, -0.1798, 0.4081), (-0.1413, 0.3241, 0.4081), (-0.1056, -0.1798, 0.3457), (-0.1056, 0.3241, 0.3457), (-0.04348, -0.1798, 0.3096), (-0.04348, 0.3241, 0.3096), (0.02837, -0.1798, 0.3093), (0.02837, 0.3241, 0.3093), (0.09071, -0.1798, 0.3451), (0.09071, 0.3241, 0.3451), (0.09581, -0.1798, 0.4156), (0.096, -0.1798, 0.4708), (0.06855, -0.1798, 0.5187), (0.02084, -0.1798, 0.5464), (-0.03436, -0.1798, 0.5466), (-0.08226, -0.1798, 0.5192), (-0.11, -0.1798, 0.4715), (-0.1102, -0.1798, 0.4163), (-0.08277, -0.1798, 0.3684), (-0.03505, -0.1798, 0.3406), (0.02015, -0.1798, 0.3404), (0.06805, -0.1798, 0.3679), (0.09581, -0.3505, 0.4156), (0.096, -0.3505, 0.4708), (0.06856, -0.3505, 0.5187), (0.02084, -0.3505, 0.5464), (-0.03436, -0.3505, 0.5466), (-0.08226, -0.3505, 0.5192), (-0.11, -0.3505, 0.4715), (-0.1102, -0.3505, 0.4163), (-0.08277, -0.3505, 0.3684), (-0.03505, -0.3505, 0.3406), (0.02015, -0.3505, 0.3404), (0.06805, -0.3505, 0.3679), (0.05672, -0.3505, 0.4262), (0.05684, -0.3505, 0.4604), (0.03982, -0.3505, 0.4901), (0.01023, -0.3505, 0.5074), (-0.02401, -0.3505, 0.5075), (-0.05371, -0.3505, 0.4905), (-0.07093, -0.3505, 0.4609), (-0.07105, -0.3505, 0.4266), (-0.05403, -0.3505, 0.3969), (-0.02444, -0.3505, 0.3797), (0.009798, -0.3505, 0.3796), (0.0395, -0.3505, 0.3966), (0.05672, -0.907, 0.4262), (0.05684, -0.907, 0.4604), (0.03982, -0.907, 0.4901), (0.01023, -0.907, 0.5074), (-0.02401, -0.907, 0.5075), (-0.05371, -0.907, 0.4905), (-0.07093, -0.907, 0.4609), (-0.07105, -0.907, 0.4266), (-0.05403, -0.907, 0.3969), (-0.02444, -0.907, 0.3797), (0.009798, -0.907, 0.3796), (0.0395, -0.907, 0.3966), (0.04285, -0.907, 0.43), (0.04294, -0.907, 0.4568), (0.02962, -0.907, 0.48), (0.00646, -0.907, 0.4935), (-0.02034, -0.907, 0.4936), (-0.04359, -0.907, 0.4803), (-0.05706, -0.907, 0.4571), (-0.05715, -0.907, 0.4303), (-0.04383, -0.907, 0.4071), (-0.02067, -0.907, 0.3936), (0.006125, -0.907, 0.3935), (0.02937, -0.907, 0.4068), (0.04285, -1.922, 0.43), (0.04294, -1.922, 0.4568), (0.02962, -1.922, 0.48), (0.00646, -1.922, 0.4935), (-0.02033, -1.922, 0.4936), (-0.04359, -1.922, 0.4803), (-0.05706, -1.922, 0.4571), (-0.05715, -1.922, 0.4303), (-0.04383, -1.922, 0.4071), (-0.02067, -1.922, 0.3936), (0.006125, -1.922, 0.3935), (0.02937, -1.922, 0.4068), (0.05833, -1.822, 0.4176), (0.05845, -1.822, 0.469), (0.041, -1.822, 0.4913), (0.01066, -1.822, 0.509), (-0.02443, -1.822, 0.5091), (-0.05489, -1.822, 0.4916), (-0.07254, -1.822, 0.4613), (-0.07266, -1.822, 0.4262), (-0.05521, -1.822, 0.3957), (-0.02487, -1.822, 0.3781), (0.01022, -1.822, 0.378), (0.04068, -1.822, 0.3954), (0.05833, -1.873, 0.4176), (0.05845, -1.873, 0.469), (0.041, -1.873, 0.4913), (0.01066, -1.873, 0.509), (-0.02443, -1.873, 0.5091), (-0.05489, -1.873, 0.4916), (-0.07254, -1.873, 0.4613), (-0.07266, -1.873, 0.4262), (-0.05521, -1.873, 0.3957), (-0.02487, -1.873, 0.3781), (0.01022, -1.873, 0.378), (0.04068, -1.873, 0.3954), (0.02965, -1.922, 0.4336), (0.02972, -1.922, 0.4533), (0.01992, -1.922, 0.4704), (0.002876, -1.922, 0.4803), (-0.01684, -1.922, 0.4804), (-0.03395, -1.922, 0.4706), (-0.04386, -1.922, 0.4535), (-0.04393, -1.922, 0.4338), (-0.03413, -1.922, 0.4167), (-0.01709, -1.922, 0.4068), (0.002629, -1.922, 0.4067), (0.01974, -1.922, 0.4165), (0.02965, -0.9249, 0.4336), (0.02972, -0.9249, 0.4533), (0.01992, -0.9249, 0.4704), (0.002876, -0.9249, 0.4803), (-0.01684, -0.9249, 0.4804), (-0.03395, -0.9249, 0.4706), (-0.04386, -0.9249, 0.4535), (-0.04393, -0.9249, 0.4338), (-0.03413, -0.9249, 0.4167), (-0.01709, -0.9249, 0.4068), (0.002629, -0.9249, 0.4067), (0.01974, -0.9249, 0.4165), (0.1333, -1.822, 0.4176), (0.1334, -1.822, 0.469), (0.1333, -1.873, 0.4176), (0.1334, -1.873, 0.469), (0.1524, -0.2986, 0.8172), (0.1524, 0.2467, 0.8172), (0.1526, -0.2986, 0.6016), (0.1526, 0.2467, 0.6016), (0.1814, -0.2986, 0.8172), (0.1815, -0.2986, 0.6016), (0.1815, 0.2467, 0.6016), (0.1814, 0.2467, 0.8172), (0.1322, -0.2986, 0.7633), (0.1211, -0.2986, 0.7094), (0.1323, -0.2986, 0.6555), (0.1323, 0.2467, 0.6555), (0.1211, 0.2467, 0.7094), (0.1322, 0.2467, 0.7633), (0.1612, -0.2986, 0.7633), (0.1501, -0.2986, 0.7094), (0.1613, -0.2986, 0.6555), (0.1613, 0.2467, 0.6555), (0.1501, 0.2467, 0.7094), (0.1612, 0.2467, 0.7633), (0.1524, -0.2986, 0.3353), (0.1524, 0.2467, 0.3353), (0.1526, -0.2986, 0.5509), (0.1526, 0.2467, 0.5509), (0.1814, -0.2986, 0.3353), (0.1815, -0.2986, 0.5509), (0.1815, 0.2467, 0.5509), (0.1814, 0.2467, 0.3353), (0.1322, -0.2986, 0.3892), (0.1211, -0.2986, 0.4431), (0.1323, -0.2986, 0.497), (0.1323, 0.2467, 0.497), (0.1211, 0.2467, 0.4431), (0.1322, 0.2467, 0.3892), (0.1612, -0.2986, 0.3892), (0.1501, -0.2986, 0.4431), (0.1613, -0.2986, 0.497), (0.1613, 0.2467, 0.497), (0.1501, 0.2467, 0.4431), (0.1612, 0.2467, 0.3892), (-0.1666, -0.2986, 0.8172), (-0.1666, 0.2467, 0.8172), (-0.1668, -0.2986, 0.6016), (-0.1668, 0.2467, 0.6016), (-0.1956, -0.2986, 0.8172), (-0.1958, -0.2986, 0.6016), (-0.1958, 0.2467, 0.6016), (-0.1956, 0.2467, 0.8172), (-0.1464, -0.2986, 0.7633), (-0.1353, -0.2986, 0.7094), (-0.1465, -0.2986, 0.6555), (-0.1465, 0.2467, 0.6555), (-0.1353, 0.2467, 0.7094), (-0.1464, 0.2467, 0.7633), (-0.1754, -0.2986, 0.7633), (-0.1643, -0.2986, 0.7094), (-0.1755, -0.2986, 0.6555), (-0.1755, 0.2467, 0.6555), (-0.1643, 0.2467, 0.7094), (-0.1754, 0.2467, 0.7633), (-0.1666, -0.2986, 0.3353), (-0.1666, 0.2467, 0.3353), (-0.1668, -0.2986, 0.5509), (-0.1668, 0.2467, 0.5509), (-0.1956, -0.2986, 0.3353), (-0.1958, -0.2986, 0.5509), (-0.1958, 0.2467, 0.5509), (-0.1956, 0.2467, 0.3353), (-0.1464, -0.2986, 0.3892), (-0.1353, -0.2986, 0.4431), (-0.1465, -0.2986, 0.497), (-0.1465, 0.2467, 0.497), (-0.1353, 0.2467, 0.4431), (-0.1464, 0.2467, 0.3892), (-0.1754, -0.2986, 0.3892), (-0.1643, -0.2986, 0.4431), (-0.1755, -0.2986, 0.497), (-0.1755, 0.2467, 0.497), (-0.1643, 0.2467, 0.4431), (-0.1754, 0.2467, 0.3892), (0.09795, 0.3241, 0.6811), (0.09776, 0.3241, 0.7374), (0.06999, 0.3241, 0.6323), (0.02137, 0.3241, 0.604), (-0.03488, 0.3241, 0.6039), (-0.08368, 0.3241, 0.6318), (-0.112, 0.3241, 0.6804), (-0.1122, 0.3241, 0.7367), (-0.0842, 0.3241, 0.7855), (-0.03558, 0.3241, 0.8138), (0.02067, 0.3241, 0.814), (0.06947, 0.3241, 0.786), (0.09795, 0.3069, 0.6811), (0.09776, 0.3069, 0.7374), (0.06999, 0.3069, 0.6323), (0.02137, 0.3069, 0.604), (-0.03488, 0.3069, 0.6039), (-0.08368, 0.3069, 0.6318), (-0.112, 0.3069, 0.6804), (-0.1122, 0.3069, 0.7367), (-0.0842, 0.3069, 0.7855), (-0.03558, 0.3069, 0.8138), (0.02067, 0.3069, 0.814), (0.06947, 0.3069, 0.786), (0.09633, 0.3241, 0.4709), (0.09615, 0.3241, 0.4155), (0.0688, 0.3241, 0.5189), (0.02093, 0.3241, 0.5468), (-0.03445, 0.3241, 0.547), (-0.0825, 0.3241, 0.5194), (-0.1104, 0.3241, 0.4716), (-0.1105, 0.3241, 0.4162), (-0.08301, 0.3241, 0.3681), (-0.03514, 0.3241, 0.3403), (0.02024, 0.3241, 0.3401), (0.06829, 0.3241, 0.3676), (0.09633, 0.3075, 0.4709), (0.09615, 0.3075, 0.4155), (0.0688, 0.3075, 0.5189), (0.02093, 0.3075, 0.5468), (-0.03445, 0.3075, 0.547), (-0.0825, 0.3075, 0.5194), (-0.1104, 0.3075, 0.4716), (-0.1105, 0.3075, 0.4162), (-0.08301, 0.3075, 0.3681), (-0.03514, 0.3075, 0.3403), (0.02024, 0.3075, 0.3401), (0.06829, 0.3075, 0.3676)], [], [(0, 1, 3, 2), (19, 21, 45, 42), (4, 5, 7, 6), (14, 15, 38, 39), (8, 9, 11, 10), (5, 4, 28, 29), (12, 13, 15, 14), (20, 18, 43, 44), (16, 17, 19, 18), (23, 1, 25, 46), (3, 1, 23, 21, 19, 17, 15, 13, 11, 9, 7, 5), (20, 21, 23, 22), (3, 5, 29, 26), (73, 72, 96, 99), (27, 26, 29, 28), (31, 30, 33, 32), (35, 34, 37, 36), (39, 38, 41, 40), (43, 42, 45, 44), (47, 46, 25, 24), (16, 14, 39, 40), (10, 11, 34, 35), (21, 20, 44, 45), (15, 17, 41, 38), (12, 10, 35, 36), (6, 7, 30, 31), (17, 16, 40, 41), (1, 0, 24, 25), (11, 13, 37, 34), (8, 6, 31, 32), (2, 3, 26, 27), (13, 12, 36, 37), (22, 23, 46, 47), (7, 9, 33, 30), (4, 2, 27, 28), (0, 22, 47, 24), (9, 8, 32, 33), (18, 19, 42, 43), (57, 58, 70, 69), (52, 51, 87, 88), (59, 58, 94, 95), (82, 78, 104, 106), (74, 73, 99, 100), (51, 50, 86, 87), (58, 57, 93, 94), (83, 80, 105, 107), (75, 74, 100, 101), (50, 49, 85, 86), (57, 56, 92, 93), (81, 82, 106, 98), (60, 61, 62, 63, 64, 65, 66, 67, 68, 69, 70, 71), (54, 55, 67, 66), (51, 52, 64, 63), (58, 59, 71, 70), (48, 49, 61, 60), (55, 56, 68, 67), (52, 53, 65, 64), (59, 48, 60, 71), (49, 50, 62, 61), (56, 57, 69, 68), (53, 54, 66, 65), (50, 51, 63, 62), (18, 20, 83, 72), (2, 4, 82, 81), (20, 22, 80, 83), (4, 6, 78, 82), (0, 2, 81, 79), (22, 0, 79, 80), (6, 8, 77, 78), (8, 10, 76, 77), (10, 12, 75, 76), (12, 14, 74, 75), (14, 16, 73, 74), (16, 18, 72, 73), (99, 96, 93, 92), (100, 99, 92, 91), (101, 100, 91, 90), (102, 101, 90, 89), (103, 102, 89, 88), (104, 103, 88, 87), (105, 97, 84, 95), (97, 98, 85, 84), (106, 104, 87, 86), (107, 105, 95, 94), (98, 106, 86, 85), (96, 107, 94, 93), (79, 81, 98, 97), (48, 59, 95, 84), (53, 52, 88, 89), (80, 79, 97, 105), (54, 53, 89, 90), (78, 77, 103, 104), (55, 54, 90, 91), (77, 76, 102, 103), (56, 55, 91, 92), (72, 83, 107, 96), (49, 48, 84, 85), (76, 75, 101, 102), (108, 110, 111, 109), (127, 150, 153, 129), (112, 114, 115, 113), (122, 147, 146, 123), (116, 118, 119, 117), (113, 137, 136, 112), (120, 122, 123, 121), (128, 152, 151, 126), (124, 126, 127, 125), (131, 154, 133, 109), (111, 113, 115, 117, 119, 121, 123, 125, 127, 129, 131, 109), (128, 130, 131, 129), (111, 134, 137, 113), (181, 207, 204, 180), (135, 136, 137, 134), (139, 140, 141, 138), (143, 144, 145, 142), (147, 148, 149, 146), (151, 152, 153, 150), (155, 132, 133, 154), (124, 148, 147, 122), (118, 143, 142, 119), (129, 153, 152, 128), (123, 146, 149, 125), (120, 144, 143, 118), (114, 139, 138, 115), (125, 149, 148, 124), (109, 133, 132, 108), (119, 142, 145, 121), (116, 140, 139, 114), (110, 135, 134, 111), (121, 145, 144, 120), (130, 155, 154, 131), (115, 138, 141, 117), (112, 136, 135, 110), (108, 132, 155, 130), (117, 141, 140, 116), (126, 151, 150, 127), (165, 177, 178, 166), (160, 196, 195, 159), (167, 203, 202, 166), (190, 214, 212, 186), (182, 208, 207, 181), (159, 195, 194, 158), (166, 202, 201, 165), (191, 215, 213, 188), (183, 209, 208, 182), (158, 194, 193, 157), (165, 201, 200, 164), (189, 206, 214, 190), (168, 179, 178, 177, 176, 175, 174, 173, 172, 171, 170, 169), (162, 174, 175, 163), (159, 171, 172, 160), (166, 178, 179, 167), (156, 168, 169, 157), (163, 175, 176, 164), (160, 172, 173, 161), (167, 179, 168, 156), (157, 169, 170, 158), (164, 176, 177, 165), (161, 173, 174, 162), (158, 170, 171, 159), (126, 180, 191, 128), (110, 189, 190, 112), (128, 191, 188, 130), (112, 190, 186, 114), (108, 187, 189, 110), (130, 188, 187, 108), (114, 186, 185, 116), (116, 185, 184, 118), (118, 184, 183, 120), (120, 183, 182, 122), (122, 182, 181, 124), (124, 181, 180, 126), (207, 200, 201, 204), (208, 199, 200, 207), (209, 198, 199, 208), (210, 197, 198, 209), (211, 196, 197, 210), (212, 195, 196, 211), (213, 203, 192, 205), (205, 192, 193, 206), (214, 194, 195, 212), (215, 202, 203, 213), (206, 193, 194, 214), (204, 201, 202, 215), (187, 205, 206, 189), (156, 192, 203, 167), (161, 197, 196, 160), (188, 213, 205, 187), (162, 198, 197, 161), (186, 212, 211, 185), (163, 199, 198, 162), (185, 211, 210, 184), (164, 200, 199, 163), (180, 204, 215, 191), (157, 193, 192, 156), (184, 210, 209, 183), (232, 225, 217, 220), (236, 222, 219, 228), (225, 228, 219, 217), (216, 218, 229, 224), (229, 218, 223, 237), (237, 223, 222, 236), (224, 233, 221, 216), (233, 232, 220, 221), (232, 234, 227, 225), (236, 228, 231, 238), (225, 227, 231, 228), (226, 224, 229, 230), (229, 237, 239, 230), (237, 236, 238, 239), (224, 226, 235, 233), (233, 235, 234, 232), (240, 241, 243, 242), (259, 261, 285, 282), (244, 245, 247, 246), (254, 255, 278, 279), (248, 249, 251, 250), (245, 244, 268, 269), (252, 253, 255, 254), (260, 258, 283, 284), (256, 257, 259, 258), (263, 241, 265, 286), (243, 241, 263, 261, 259, 257, 255, 253, 251, 249, 247, 245), (260, 261, 263, 262), (243, 245, 269, 266), (240, 242, 244, 246, 248, 250, 252, 254, 256, 258, 260, 262), (267, 266, 269, 268), (271, 270, 273, 272), (275, 274, 277, 276), (279, 278, 281, 280), (283, 282, 285, 284), (287, 286, 265, 264), (256, 254, 279, 280), (250, 251, 274, 275), (261, 260, 284, 285), (255, 257, 281, 278), (252, 250, 275, 276), (246, 247, 270, 271), (257, 256, 280, 281), (241, 240, 264, 265), (251, 253, 277, 274), (248, 246, 271, 272), (242, 243, 266, 267), (253, 252, 276, 277), (262, 263, 286, 287), (247, 249, 273, 270), (244, 242, 267, 268), (240, 262, 287, 264), (249, 248, 272, 273), (258, 259, 282, 283), (367, 361, 289, 292), (365, 294, 291, 363), (361, 363, 291, 289), (293, 295, 290, 288), (360, 362, 385, 380), (289, 291, 294, 292), (302, 301, 297, 299), (362, 290, 295, 364), (364, 295, 294, 365), (360, 366, 293, 288), (367, 292, 376, 379), (321, 322, 314, 313), (304, 302, 299, 298), (301, 307, 296, 297), (307, 304, 298, 296), (292, 294, 305, 306), (306, 305, 304, 307), (293, 292, 306, 300), (300, 306, 307, 301), (294, 295, 303, 305), (305, 303, 302, 304), (295, 293, 300, 303), (303, 300, 301, 302), (319, 321, 313, 308), (322, 316, 311, 314), (309, 312, 315, 310), (312, 309, 308, 313), (314, 311, 310, 315), (316, 319, 308, 311), (297, 296, 318, 317), (311, 308, 309, 310), (313, 314, 315, 312), (299, 297, 317, 323), (323, 317, 316, 322), (296, 298, 320, 318), (318, 320, 321, 319), (298, 299, 323, 320), (320, 323, 322, 321), (316, 317, 318, 319), (375, 369, 325, 328), (373, 330, 327, 371), (369, 371, 327, 325), (329, 331, 326, 324), (368, 370, 429, 424), (325, 327, 330, 328), (338, 337, 333, 335), (370, 326, 331, 372), (368, 374, 329, 324), (374, 375, 328, 329), (357, 358, 350, 349), (340, 338, 335, 334), (337, 343, 332, 333), (343, 340, 334, 332), (328, 330, 341, 342), (342, 341, 340, 343), (329, 328, 342, 336), (336, 342, 343, 337), (330, 331, 339, 341), (341, 339, 338, 340), (331, 329, 336, 339), (339, 336, 337, 338), (355, 357, 349, 344), (358, 352, 347, 350), (345, 348, 351, 346), (348, 345, 344, 349), (350, 347, 346, 351), (352, 355, 344, 347), (333, 332, 354, 353), (347, 344, 345, 346), (349, 350, 351, 348), (335, 333, 353, 359), (359, 353, 352, 358), (332, 334, 356, 354), (354, 356, 357, 355), (334, 335, 359, 356), (356, 359, 358, 357), (352, 353, 354, 355), (389, 388, 367, 366), (380, 389, 366, 360), (393, 364, 365, 392), (385, 362, 364, 393), (288, 290, 362, 360), (381, 384, 363, 361), (392, 365, 363, 384), (388, 381, 361, 367), (433, 432, 375, 374), (424, 433, 374, 368), (437, 372, 373, 436), (429, 370, 372, 437), (324, 326, 370, 368), (425, 428, 371, 369), (436, 373, 371, 428), (432, 425, 369, 375), (378, 379, 376, 377), (292, 293, 377, 376), (293, 366, 378, 377), (366, 367, 379, 378), (475, 390, 383, 469), (473, 471, 387, 394), (469, 383, 387, 471), (391, 382, 386, 395), (468, 380, 385, 470), (383, 390, 394, 387), (402, 399, 397, 401), (470, 472, 395, 386), (472, 473, 394, 395), (468, 382, 391, 474), (475, 487, 484, 390), (421, 413, 414, 422), (404, 398, 399, 402), (401, 397, 396, 407), (407, 396, 398, 404), (390, 406, 405, 394), (406, 407, 404, 405), (391, 400, 406, 390), (400, 401, 407, 406), (394, 405, 403, 395), (405, 404, 402, 403), (395, 403, 400, 391), (403, 402, 401, 400), (419, 408, 413, 421), (422, 414, 411, 416), (409, 410, 415, 412), (412, 413, 408, 409), (414, 415, 410, 411), (416, 411, 408, 419), (397, 417, 418, 396), (411, 410, 409, 408), (413, 412, 415, 414), (399, 423, 417, 397), (423, 422, 416, 417), (396, 418, 420, 398), (418, 419, 421, 420), (398, 420, 423, 399), (420, 421, 422, 423), (416, 419, 418, 417), (483, 434, 427, 477), (481, 479, 431, 438), (477, 427, 431, 479), (435, 426, 430, 439), (476, 424, 429, 478), (427, 434, 438, 431), (446, 443, 441, 445), (478, 480, 439, 430), (476, 426, 435, 482), (482, 435, 434, 483), (465, 457, 458, 466), (448, 442, 443, 446), (445, 441, 440, 451), (451, 440, 442, 448), (434, 450, 449, 438), (450, 451, 448, 449), (435, 444, 450, 434), (444, 445, 451, 450), (438, 449, 447, 439), (449, 448, 446, 447), (439, 447, 444, 435), (447, 446, 445, 444), (463, 452, 457, 465), (466, 458, 455, 460), (453, 454, 459, 456), (456, 457, 452, 453), (458, 459, 454, 455), (460, 455, 452, 463), (441, 461, 462, 440), (455, 454, 453, 452), (457, 456, 459, 458), (443, 467, 461, 441), (467, 466, 460, 461), (440, 462, 464, 442), (462, 463, 465, 464), (442, 464, 467, 443), (464, 465, 466, 467), (460, 463, 462, 461), (389, 474, 475, 388), (380, 468, 474, 389), (393, 392, 473, 472), (385, 393, 472, 470), (382, 468, 470, 386), (381, 469, 471, 384), (392, 384, 471, 473), (388, 475, 469, 381), (433, 482, 483, 432), (424, 476, 482, 433), (437, 436, 481, 480), (429, 437, 480, 478), (426, 476, 478, 430), (425, 477, 479, 428), (436, 428, 479, 481), (432, 483, 477, 425), (486, 485, 484, 487), (390, 484, 485, 391), (391, 485, 486, 474), (474, 486, 487, 475), (488, 490, 491, 489), (490, 492, 493, 491), (492, 494, 495, 493), (494, 496, 497, 495), (496, 498, 499, 497), (498, 500, 501, 499), (500, 502, 503, 501), (502, 504, 505, 503), (504, 506, 507, 505), (506, 508, 509, 507), (503, 505, 872, 871), (508, 510, 511, 509), (510, 488, 489, 511), (500, 518, 519, 502), (512, 524, 525, 513), (498, 517, 518, 500), (496, 516, 517, 498), (494, 515, 516, 496), (510, 523, 512, 488), (488, 512, 513, 490), (492, 514, 515, 494), (508, 522, 523, 510), (490, 513, 514, 492), (506, 521, 522, 508), (504, 520, 521, 506), (502, 519, 520, 504), (534, 546, 547, 535), (519, 531, 532, 520), (516, 528, 529, 517), (523, 535, 524, 512), (513, 525, 526, 514), (520, 532, 533, 521), (517, 529, 530, 518), (514, 526, 527, 515), (521, 533, 534, 522), (518, 530, 531, 519), (515, 527, 528, 516), (522, 534, 535, 523), (539, 551, 552, 540), (524, 536, 537, 525), (531, 543, 544, 532), (528, 540, 541, 529), (535, 547, 536, 524), (525, 537, 538, 526), (532, 544, 545, 533), (529, 541, 542, 530), (526, 538, 539, 527), (533, 545, 546, 534), (530, 542, 543, 531), (527, 539, 540, 528), (551, 563, 564, 552), (546, 558, 559, 547), (536, 548, 549, 537), (543, 555, 556, 544), (540, 552, 553, 541), (547, 559, 548, 536), (537, 549, 550, 538), (544, 556, 557, 545), (541, 553, 554, 542), (538, 550, 551, 539), (545, 557, 558, 546), (542, 554, 555, 543), (566, 578, 579, 567), (558, 570, 571, 559), (548, 560, 561, 549), (555, 567, 568, 556), (552, 564, 565, 553), (559, 571, 560, 548), (549, 561, 562, 550), (556, 568, 569, 557), (553, 565, 566, 554), (550, 562, 563, 551), (557, 569, 570, 558), (554, 566, 567, 555), (578, 614, 615, 579), (563, 575, 576, 564), (570, 582, 583, 571), (560, 572, 573, 561), (567, 579, 580, 568), (564, 576, 577, 565), (571, 583, 572, 560), (561, 573, 574, 562), (568, 580, 581, 569), (565, 577, 578, 566), (562, 574, 575, 563), (569, 581, 582, 570), (584, 585, 586, 587, 588, 589, 590, 591, 592, 593, 594, 595), (596, 607, 606, 605, 604, 603, 602, 601, 600, 599, 598, 597), (593, 605, 606, 594), (590, 602, 603, 591), (587, 599, 600, 588), (594, 606, 607, 595), (597, 635, 634, 596), (591, 603, 604, 592), (588, 600, 601, 589), (595, 607, 596, 584), (585, 597, 598, 586), (592, 604, 605, 593), (589, 601, 602, 590), (586, 598, 599, 587), (615, 627, 628, 616), (575, 611, 612, 576), (582, 618, 619, 583), (572, 608, 609, 573), (579, 615, 616, 580), (576, 612, 613, 577), (583, 619, 608, 572), (573, 609, 610, 574), (580, 616, 617, 581), (577, 613, 614, 578), (574, 610, 611, 575), (581, 617, 618, 582), (620, 631, 630, 629, 628, 627, 626, 625, 624, 623, 622, 621), (612, 624, 625, 613), (619, 631, 620, 608), (609, 621, 622, 610), (616, 628, 629, 617), (613, 625, 626, 614), (610, 622, 623, 611), (617, 629, 630, 618), (614, 626, 627, 615), (611, 623, 624, 612), (618, 630, 631, 619), (608, 620, 621, 609), (632, 634, 635, 633), (596, 634, 632, 584), (584, 632, 633, 585), (585, 633, 635, 597), (636, 637, 639, 638), (638, 639, 641, 640), (640, 641, 643, 642), (642, 643, 645, 644), (644, 645, 647, 646), (646, 647, 649, 648), (648, 649, 651, 650), (650, 651, 653, 652), (652, 653, 655, 654), (654, 655, 657, 656), (653, 651, 895, 896), (656, 657, 659, 658), (658, 659, 637, 636), (648, 650, 667, 666), (660, 661, 673, 672), (646, 648, 666, 665), (644, 646, 665, 664), (642, 644, 664, 663), (658, 636, 660, 671), (636, 638, 661, 660), (640, 642, 663, 662), (656, 658, 671, 670), (638, 640, 662, 661), (654, 656, 670, 669), (652, 654, 669, 668), (650, 652, 668, 667), (682, 683, 695, 694), (667, 668, 680, 679), (664, 665, 677, 676), (671, 660, 672, 683), (661, 662, 674, 673), (668, 669, 681, 680), (665, 666, 678, 677), (662, 663, 675, 674), (669, 670, 682, 681), (666, 667, 679, 678), (663, 664, 676, 675), (670, 671, 683, 682), (687, 688, 700, 699), (672, 673, 685, 684), (679, 680, 692, 691), (676, 677, 689, 688), (683, 672, 684, 695), (673, 674, 686, 685), (680, 681, 693, 692), (677, 678, 690, 689), (674, 675, 687, 686), (681, 682, 694, 693), (678, 679, 691, 690), (675, 676, 688, 687), (699, 700, 712, 711), (694, 695, 707, 706), (684, 685, 697, 696), (691, 692, 704, 703), (688, 689, 701, 700), (695, 684, 696, 707), (685, 686, 698, 697), (692, 693, 705, 704), (689, 690, 702, 701), (686, 687, 699, 698), (693, 694, 706, 705), (690, 691, 703, 702), (714, 715, 727, 726), (706, 707, 719, 718), (696, 697, 709, 708), (703, 704, 716, 715), (700, 701, 713, 712), (707, 696, 708, 719), (697, 698, 710, 709), (704, 705, 717, 716), (701, 702, 714, 713), (698, 699, 711, 710), (705, 706, 718, 717), (702, 703, 715, 714), (726, 727, 763, 762), (711, 712, 724, 723), (718, 719, 731, 730), (708, 709, 721, 720), (715, 716, 728, 727), (712, 713, 725, 724), (719, 708, 720, 731), (709, 710, 722, 721), (716, 717, 729, 728), (713, 714, 726, 725), (710, 711, 723, 722), (717, 718, 730, 729), (732, 743, 742, 741, 740, 739, 738, 737, 736, 735, 734, 733), (744, 745, 746, 747, 748, 749, 750, 751, 752, 753, 754, 755), (741, 742, 754, 753), (738, 739, 751, 750), (735, 736, 748, 747), (742, 743, 755, 754), (745, 744, 782, 783), (739, 740, 752, 751), (736, 737, 749, 748), (743, 732, 744, 755), (733, 734, 746, 745), (740, 741, 753, 752), (737, 738, 750, 749), (734, 735, 747, 746), (763, 764, 776, 775), (723, 724, 760, 759), (730, 731, 767, 766), (720, 721, 757, 756), (727, 728, 764, 763), (724, 725, 761, 760), (731, 720, 756, 767), (721, 722, 758, 757), (728, 729, 765, 764), (725, 726, 762, 761), (722, 723, 759, 758), (729, 730, 766, 765), (768, 769, 770, 771, 772, 773, 774, 775, 776, 777, 778, 779), (760, 761, 773, 772), (767, 756, 768, 779), (757, 758, 770, 769), (764, 765, 777, 776), (761, 762, 774, 773), (758, 759, 771, 770), (765, 766, 778, 777), (762, 763, 775, 774), (759, 760, 772, 771), (766, 767, 779, 778), (756, 757, 769, 768), (780, 781, 783, 782), (744, 732, 780, 782), (732, 733, 781, 780), (733, 745, 783, 781), (794, 795, 787, 786), (800, 789, 790, 801), (784, 788, 791, 785), (792, 798, 788, 784), (787, 790, 789, 786), (795, 801, 790, 787), (785, 791, 803, 797), (797, 803, 802, 796), (796, 802, 801, 795), (786, 789, 800, 794), (794, 800, 799, 793), (793, 799, 798, 792), (788, 798, 803, 791), (798, 799, 802, 803), (799, 800, 801, 802), (784, 785, 797, 792), (792, 797, 796, 793), (793, 796, 795, 794), (814, 806, 807, 815), (820, 821, 810, 809), (804, 805, 811, 808), (812, 804, 808, 818), (807, 806, 809, 810), (815, 807, 810, 821), (805, 817, 823, 811), (817, 816, 822, 823), (816, 815, 821, 822), (806, 814, 820, 809), (814, 813, 819, 820), (813, 812, 818, 819), (808, 811, 823, 818), (818, 823, 822, 819), (819, 822, 821, 820), (804, 812, 817, 805), (812, 813, 816, 817), (813, 814, 815, 816), (834, 826, 827, 835), (840, 841, 830, 829), (824, 825, 831, 828), (832, 824, 828, 838), (827, 826, 829, 830), (835, 827, 830, 841), (825, 837, 843, 831), (837, 836, 842, 843), (836, 835, 841, 842), (826, 834, 840, 829), (834, 833, 839, 840), (833, 832, 838, 839), (828, 831, 843, 838), (838, 843, 842, 839), (839, 842, 841, 840), (824, 832, 837, 825), (832, 833, 836, 837), (833, 834, 835, 836), (854, 855, 847, 846), (860, 849, 850, 861), (844, 848, 851, 845), (852, 858, 848, 844), (847, 850, 849, 846), (855, 861, 850, 847), (845, 851, 863, 857), (857, 863, 862, 856), (856, 862, 861, 855), (846, 849, 860, 854), (854, 860, 859, 853), (853, 859, 858, 852), (848, 858, 863, 851), (858, 859, 862, 863), (859, 860, 861, 862), (844, 845, 857, 852), (852, 857, 856, 853), (853, 856, 855, 854), (872, 873, 885, 884), (501, 503, 871, 870), (499, 501, 870, 869), (497, 499, 869, 868), (495, 497, 868, 867), (511, 489, 865, 875), (489, 491, 864, 865), (493, 495, 867, 866), (509, 511, 875, 874), (491, 493, 866, 864), (507, 509, 874, 873), (505, 507, 873, 872), (876, 878, 879, 880, 881, 882, 883, 884, 885, 886, 887, 877), (869, 870, 882, 881), (866, 867, 879, 878), (873, 874, 886, 885), (870, 871, 883, 882), (867, 868, 880, 879), (874, 875, 887, 886), (865, 864, 876, 877), (871, 872, 884, 883), (868, 869, 881, 880), (875, 865, 877, 887), (864, 866, 878, 876), (889, 899, 911, 901), (651, 649, 894, 895), (649, 647, 893, 894), (647, 645, 892, 893), (645, 643, 891, 892), (637, 659, 899, 889), (639, 637, 889, 888), (643, 641, 890, 891), (659, 657, 898, 899), (641, 639, 888, 890), (657, 655, 897, 898), (655, 653, 896, 897), (900, 901, 911, 910, 909, 908, 907, 906, 905, 904, 903, 902), (890, 888, 900, 902), (897, 896, 908, 909), (894, 893, 905, 906), (891, 890, 902, 903), (898, 897, 909, 910), (895, 894, 906, 907), (892, 891, 903, 904), (899, 898, 910, 911), (888, 889, 901, 900), (896, 895, 907, 908), (893, 892, 904, 905)])
me_cylinder_043.polygons.foreach_set('material_index', [1, 1, 1, 1, 1, 1, 1, 1, 1, 1, 1, 1, 1, 0, 1, 1, 1, 1, 1, 1, 1, 1, 1, 1, 1, 1, 1, 1, 1, 1, 1, 1, 1, 1, 1, 1, 1, 1, 0, 0, 0, 0, 0, 0, 0, 0, 0, 0, 0, 0, 0, 0, 0, 0, 0, 0, 0, 0, 0, 0, 0, 0, 1, 1, 1, 1, 1, 1, 1, 1, 1, 1, 1, 1, 0, 0, 0, 0, 0, 0, 0, 0, 0, 0, 0, 0, 0, 0, 0, 0, 0, 0, 0, 0, 0, 0, 0, 0, 1, 1, 1, 1, 1, 1, 1, 1, 1, 1, 1, 1, 1, 0, 1, 1, 1, 1, 1, 1, 1, 1, 1, 1, 1, 1, 1, 1, 1, 1, 1, 1, 1, 1, 1, 1, 1, 1, 0, 0, 0, 0, 0, 0, 0, 0, 0, 0, 0, 0, 0, 0, 0, 0, 0, 0, 0, 0, 0, 0, 0, 0, 1, 1, 1, 1, 1, 1, 1, 1, 1, 1, 1, 1, 0, 0, 0, 0, 0, 0, 0, 0, 0, 0, 0, 0, 0, 0, 0, 0, 0, 0, 0, 0, 0, 0, 0, 0, 0, 0, 0, 0, 0, 0, 0, 0, 0, 0, 0, 0, 0, 0, 0, 0, 1, 1, 1, 1, 1, 1, 1, 1, 1, 1, 1, 1, 1, 1, 1, 1, 1, 1, 1, 1, 1, 1, 1, 1, 1, 1, 1, 1, 1, 1, 1, 1, 1, 1, 1, 1, 1, 1, 0, 0, 0, 0, 0, 0, 0, 0, 0, 0, 0, 0, 0, 0, 0, 0, 0, 0, 0, 0, 0, 0, 0, 0, 0, 0, 0, 0, 0, 0, 0, 0, 0, 0, 0, 0, 0, 0, 0, 0, 0, 0, 0, 0, 0, 0, 0, 0, 0, 0, 0, 0, 0, 0, 0, 0, 0, 0, 0, 0, 0, 0, 0, 0, 0, 0, 0, 0, 0, 0, 0, 0, 0, 0, 0, 0, 0, 0, 0, 0, 0, 0, 0, 0, 0, 0, 0, 0, 0, 0, 0, 0, 0, 0, 0, 0, 0, 0, 0, 0, 0, 0, 0, 0, 0, 0, 0, 0, 0, 0, 0, 0, 0, 0, 0, 0, 0, 0, 0, 0, 0, 0, 0, 0, 0, 0, 0, 0, 0, 0, 0, 0, 0, 0, 0, 0, 0, 0, 0, 0, 0, 0, 0, 0, 0, 0, 0, 0, 0, 0, 0, 0, 0, 0, 0, 0, 0, 0, 0, 0, 0, 0, 0, 0, 0, 0, 0, 0, 0, 0, 0, 0, 0, 0, 0, 0, 0, 0, 0, 0, 0, 0, 0, 0, 0, 0, 0, 0, 0, 0, 0, 0, 0, 0, 0, 0, 0, 0, 0, 0, 0, 0, 0, 0, 0, 0, 0, 0, 1, 0, 0, 0, 0, 0, 0, 0, 0, 0, 0, 0, 1, 1, 1, 1, 1, 1, 1, 1, 1, 1, 1, 1, 1, 1, 1, 1, 1, 1, 1, 1, 1, 1, 1, 1, 1, 1, 1, 1, 1, 1, 1, 1, 1, 1, 1, 1, 0, 1, 1, 1, 1, 1, 1, 1, 1, 1, 1, 1, 0, 0, 0, 0, 0, 0, 0, 0, 0, 0, 0, 0, 1, 1, 1, 1, 1, 1, 1, 1, 1, 1, 1, 1, 1, 1, 0, 0, 0, 0, 0, 0, 0, 0, 0, 0, 0, 0, 1, 0, 0, 0, 0, 0, 0, 0, 0, 0, 0, 0, 1, 1, 1, 1, 0, 0, 0, 0, 0, 0, 0, 0, 0, 0, 0, 0, 0, 0, 1, 0, 0, 0, 0, 0, 0, 0, 0, 0, 0, 0, 1, 1, 1, 1, 1, 1, 1, 1, 1, 1, 1, 1, 1, 1, 1, 1, 1, 1, 1, 1, 1, 1, 1, 1, 1, 1, 1, 1, 1, 1, 1, 1, 1, 1, 1, 1, 0, 1, 1, 1, 1, 1, 1, 1, 1, 1, 1, 1, 0, 0, 0, 0, 0, 0, 0, 0, 0, 0, 0, 0, 1, 1, 1, 1, 1, 1, 1, 1, 1, 1, 1, 1, 1, 1, 0, 0, 0, 0, 0, 0, 0, 0, 0, 0, 0, 0, 1, 0, 0, 0, 0, 0, 0, 0, 0, 0, 0, 0, 1, 1, 1, 1, 0, 0, 0, 0, 0, 0, 0, 0, 0, 0, 0, 0, 0, 0, 0, 0, 0, 0, 0, 0, 0, 0, 0, 0, 0, 0, 0, 0, 0, 0, 0, 0, 0, 0, 0, 0, 0, 0, 0, 0, 0, 0, 0, 0, 0, 0, 0, 0, 0, 0, 0, 0, 0, 0, 0, 0, 0, 0, 0, 0, 0, 0, 0, 0, 0, 0, 0, 0, 0, 0, 0, 0, 0, 0, 0, 0, 0, 0, 0, 0, 0, 0, 0, 0, 1, 0, 0, 0, 0, 0, 0, 0, 0, 0, 0, 0, 0, 0, 0, 0, 0, 0, 0, 0, 0, 0, 0, 0, 1, 0, 0, 0, 0, 0, 0, 0, 0, 0, 0, 0])
me_cylinder_043.materials.append(mat_light)
me_cylinder_043.materials.append(mat_dark)
me_cylinder_043.use_remesh_preserve_volume = False
me_cylinder_043.use_remesh_preserve_attributes = False
me_cylinder_043.use_mirror_vertex_groups = False
me_cylinder_043.update()
me_cylinder_044 = bpy.data.meshes.new('Cylinder.044')
me_cylinder_044.from_pydata([(-0.01695, 0.2608, 0.8726), (0.1451, 0.2174, 0.8726), (0.2174, 0.1451, 0.8726), (0.2608, -0.01695, 0.8726), (0.2344, -0.1157, 0.8726), (0.1157, -0.2344, 0.8726), (0.01695, -0.2608, 0.8726), (-0.1451, -0.2174, 0.8726), (-0.2174, -0.1451, 0.8726), (-0.2608, 0.01695, 0.8726), (-0.2344, 0.1157, 0.8726), (-0.1157, 0.2344, 0.8726), (0.03364, 0.03364, 0.8726), (-0.04029, 0.3211, 0.8726), (0.1954, 0.2579, 0.8726), (-0.01231, 0.04596, 0.8726), (0.0796, 0.02133, 0.8726), (0.2579, 0.1954, 0.8726), (0.3211, -0.04029, 0.8726), (-0.05827, 0.05827, 0.8726), (0.05827, -0.05827, 0.8726), (0.2982, -0.1256, 0.8726), (0.1256, -0.2982, 0.8726), (-0.03364, -0.03364, 0.8726), (0.01231, -0.04596, 0.8726), (0.04029, -0.3211, 0.8726), (-0.1954, -0.2579, 0.8726), (-0.0796, -0.02133, 0.8726), (0.04596, -0.01231, 0.8726), (-0.2579, -0.1954, 0.8726), (-0.3211, 0.04029, 0.8726), (-0.02133, -0.0796, 0.8726), (0.02133, 0.0796, 0.8726), (-0.2982, 0.1256, 0.8726), (-0.1256, 0.2982, 0.8726), (-0.04596, 0.01231, 0.8726), (0.1226, 0.179, 0.8726), (-0.0167, 0.2163, 0.8726), (0.179, 0.1226, 0.8726), (0.2163, -0.0167, 0.8726), (0.1957, -0.09369, 0.8726), (0.09369, -0.1957, 0.8726), (0.0167, -0.2163, 0.8726), (-0.1226, -0.179, 0.8726), (-0.179, -0.1226, 0.8726), (-0.2163, 0.0167, 0.8726), (-0.1957, 0.09369, 0.8726), (-0.09369, 0.1957, 0.8726), (0.1451, 0.2174, 0.8404), (-0.01695, 0.2608, 0.8404), (0.2174, 0.1451, 0.8404), (0.2608, -0.01695, 0.8404), (0.2344, -0.1157, 0.8404), (0.1157, -0.2344, 0.8404), (0.01695, -0.2608, 0.8404), (-0.1451, -0.2174, 0.8404), (-0.2174, -0.1451, 0.8404), (-0.2608, 0.01695, 0.8404), (-0.2344, 0.1157, 0.8404), (-0.1157, 0.2344, 0.8404), (-0.01231, 0.04596, 0.8404), (0.03364, 0.03364, 0.8404), (0.0796, 0.02133, 0.8404), (0.2163, -0.0167, 0.8404), (-0.1957, 0.09369, 0.8404), (-0.05827, 0.05827, 0.8404), (0.2579, 0.1954, 0.8404), (0.1954, 0.2579, 0.8404), (0.02133, 0.0796, 0.8404), (0.2982, -0.1256, 0.8404), (0.3211, -0.04029, 0.8404), (0.04596, -0.01231, 0.8404), (-0.09369, 0.1957, 0.8404), (0.04029, -0.3211, 0.8404), (0.1256, -0.2982, 0.8404), (-0.03364, -0.03364, 0.8404), (-0.0796, -0.02133, 0.8404), (0.1957, -0.09369, 0.8404), (0.05827, -0.05827, 0.8404), (0.01231, -0.04596, 0.8404), (-0.2579, -0.1954, 0.8404), (-0.1954, -0.2579, 0.8404), (-0.2163, 0.0167, 0.8404), (-0.2982, 0.1256, 0.8404), (-0.3211, 0.04029, 0.8404), (-0.04596, 0.01231, 0.8404), (-0.02133, -0.0796, 0.8404), (-0.04029, 0.3211, 0.8404), (-0.1256, 0.2982, 0.8404), (-0.1226, -0.179, 0.8404), (0.179, 0.1226, 0.8404), (-0.179, -0.1226, 0.8404), (0.1226, 0.179, 0.8404), (-0.0167, 0.2163, 0.8404), (0.09369, -0.1957, 0.8404), (0.0167, -0.2163, 0.8404), (2.384e-07, 0.155, 0.6291), (2.384e-07, 0.155, 0.7495), (0.1342, 0.07749, 0.6291), (0.1342, 0.07749, 0.7495), (0.1342, -0.07749, 0.6291), (0.1342, -0.07749, 0.7495), (2.244e-07, -0.155, 0.6291), (2.244e-07, -0.155, 0.7495), (-0.1342, -0.07749, 0.6291), (-0.1342, -0.07749, 0.7495), (-0.1342, 0.07749, 0.6291), (-0.1342, 0.07749, 0.7495), (0.08716, 0.05032, 0.7495), (2.384e-07, 0.1006, 0.7495), (0.08716, -0.05032, 0.7495), (2.3e-07, -0.1006, 0.7495), (-0.08716, -0.05032, 0.7495), (-0.08716, 0.05032, 0.7495), (0.08716, 0.05032, 0.9308), (2.384e-07, 0.1006, 0.9308), (0.08716, -0.05032, 0.9308), (2.3e-07, -0.1006, 0.9308), (-0.08716, -0.05032, 0.9308), (-0.08716, 0.05032, 0.9308), (0.04682, 0.02703, 0.9308), (2.384e-07, 0.05406, 0.9308), (0.04682, -0.02703, 0.9308), (2.338e-07, -0.05406, 0.9308), (-0.04682, -0.02703, 0.9308), (-0.04682, 0.02703, 0.9308), (0.04682, 0.02703, 1.159), (2.952e-07, 0.05406, 1.159), (0.04682, -0.02703, 1.159), (2.906e-07, -0.05406, 1.159), (-0.04682, -0.02703, 1.159), (-0.04682, 0.02703, 1.159), (-2.367e-07, 0.3232, 0.5606), (-2.367e-07, 0.3232, 0.6468), (0.1616, 0.2799, 0.5606), (0.1616, 0.2799, 0.6468), (0.2799, 0.1616, 0.5606), (0.2799, 0.1616, 0.6468), (0.3232, -2.759e-07, 0.5606), (0.3232, -2.759e-07, 0.6468), (0.2799, -0.1616, 0.5606), (0.2799, -0.1616, 0.6468), (0.1616, -0.2799, 0.5606), (0.1616, -0.2799, 0.6468), (-1.886e-07, -0.3232, 0.5606), (-1.886e-07, -0.3232, 0.6468), (-0.1616, -0.2799, 0.5606), (-0.1616, -0.2799, 0.6468), (-0.2799, -0.1616, 0.5606), (-0.2799, -0.1616, 0.6468), (-0.3232, -4.12e-07, 0.5606), (-0.3232, -4.12e-07, 0.6468), (-0.2799, 0.1616, 0.5606), (-0.2799, 0.1616, 0.6468), (-0.1616, 0.2799, 0.5606), (-0.1616, 0.2799, 0.6468), (-0.02849, 0.4243, 0.5719), (-0.02849, 0.4243, 0.6354), (0.2368, 0.3532, 0.6354), (0.2368, 0.3532, 0.5719), (0.3532, 0.2368, 0.5719), (0.3532, 0.2368, 0.6354), (0.4243, -0.02849, 0.6354), (0.4243, -0.02849, 0.5719), (0.3817, -0.1875, 0.5719), (0.3817, -0.1875, 0.6354), (0.1875, -0.3817, 0.6354), (0.1875, -0.3817, 0.5719), (0.02849, -0.4243, 0.5719), (0.02849, -0.4243, 0.6354), (-0.2368, -0.3532, 0.6354), (-0.2368, -0.3532, 0.5719), (-0.3532, -0.2368, 0.5719), (-0.3532, -0.2368, 0.6354), (-0.4243, 0.02849, 0.6354), (-0.4243, 0.02849, 0.5719), (-0.3817, 0.1875, 0.5719), (-0.3817, 0.1875, 0.6354), (-0.1875, 0.3817, 0.6354), (-0.1875, 0.3817, 0.5719)], [], [(9, 10, 33, 30), (11, 0, 13, 34), (4, 3, 39, 40), (1, 2, 17, 14), (15, 12, 32), (39, 16, 28, 20, 40), (19, 15, 32, 37, 47), (16, 12, 28), (27, 23, 35), (7, 8, 29, 26), (23, 24, 28, 12, 15, 35), (24, 20, 28), (45, 27, 35, 19, 46), (43, 31, 23, 27, 44), (5, 6, 25, 22), (31, 24, 23), (35, 15, 19), (3, 4, 21, 18), (41, 20, 24, 31, 42), (36, 32, 12, 16, 38), (0, 11, 47, 37), (1, 0, 37, 36), (3, 2, 38, 39), (11, 10, 46, 47), (2, 1, 36, 38), (10, 9, 45, 46), (9, 8, 44, 45), (8, 7, 43, 44), (7, 6, 42, 43), (6, 5, 41, 42), (5, 4, 40, 41), (57, 84, 83, 58), (59, 88, 87, 49), (52, 77, 63, 51), (48, 67, 66, 50), (60, 68, 61), (63, 77, 78, 71, 62), (65, 72, 93, 68, 60), (62, 71, 61), (76, 85, 75), (55, 81, 80, 56), (75, 85, 60, 61, 71, 79), (79, 71, 78), (82, 64, 65, 85, 76), (89, 91, 76, 75, 86), (53, 74, 73, 54), (86, 75, 79), (85, 65, 60), (51, 70, 69, 52), (94, 95, 86, 79, 78), (92, 90, 62, 61, 68), (49, 93, 72, 59), (48, 92, 93, 49), (51, 63, 90, 50), (59, 72, 64, 58), (50, 90, 92, 48), (58, 64, 82, 57), (57, 82, 91, 56), (56, 91, 89, 55), (55, 89, 95, 54), (54, 95, 94, 53), (53, 94, 77, 52), (30, 84, 57, 9), (7, 55, 54, 6), (37, 93, 92, 36), (22, 74, 53, 5), (9, 57, 56, 8), (13, 87, 88, 34), (38, 90, 63, 39), (47, 72, 65, 19), (27, 76, 91, 44), (2, 50, 66, 17), (25, 73, 74, 22), (8, 56, 80, 29), (11, 59, 58, 10), (14, 67, 48, 1), (40, 77, 94, 41), (0, 49, 87, 13), (20, 78, 77, 40), (18, 70, 51, 3), (34, 88, 59, 11), (42, 95, 89, 43), (36, 92, 68, 32), (39, 63, 62, 16), (43, 89, 86, 31), (1, 48, 49, 0), (29, 80, 81, 26), (32, 68, 93, 37), (19, 65, 64, 46), (44, 91, 82, 45), (6, 54, 73, 25), (17, 66, 67, 14), (16, 62, 90, 38), (3, 51, 50, 2), (45, 82, 76, 27), (26, 81, 55, 7), (46, 64, 72, 47), (41, 94, 78, 20), (5, 53, 52, 4), (33, 83, 84, 30), (31, 86, 95, 42), (10, 58, 83, 33), (4, 52, 69, 21), (21, 69, 70, 18), (96, 97, 99, 98), (98, 99, 101, 100), (100, 101, 103, 102), (102, 103, 105, 104), (99, 97, 109, 108), (104, 105, 107, 106), (106, 107, 97, 96), (109, 113, 119, 115), (103, 101, 110, 111), (97, 107, 113, 109), (105, 103, 111, 112), (101, 99, 108, 110), (107, 105, 112, 113), (119, 118, 124, 125), (112, 111, 117, 118), (110, 108, 114, 116), (113, 112, 118, 119), (111, 110, 116, 117), (108, 109, 115, 114), (124, 123, 129, 130), (117, 116, 122, 123), (114, 115, 121, 120), (115, 119, 125, 121), (118, 117, 123, 124), (116, 114, 120, 122), (126, 127, 131, 130, 129, 128), (122, 120, 126, 128), (125, 124, 130, 131), (123, 122, 128, 129), (120, 121, 127, 126), (121, 125, 131, 127), (132, 133, 135, 134), (151, 153, 177, 174), (136, 137, 139, 138), (146, 147, 170, 171), (140, 141, 143, 142), (137, 136, 160, 161), (144, 145, 147, 146), (152, 150, 175, 176), (148, 149, 151, 150), (155, 133, 157, 178), (135, 133, 155, 153, 151, 149, 147, 145, 143, 141, 139, 137), (152, 153, 155, 154), (135, 137, 161, 158), (132, 134, 136, 138, 140, 142, 144, 146, 148, 150, 152, 154), (159, 158, 161, 160), (163, 162, 165, 164), (167, 166, 169, 168), (171, 170, 173, 172), (175, 174, 177, 176), (179, 178, 157, 156), (148, 146, 171, 172), (142, 143, 166, 167), (153, 152, 176, 177), (147, 149, 173, 170), (144, 142, 167, 168), (138, 139, 162, 163), (149, 148, 172, 173), (133, 132, 156, 157), (143, 145, 169, 166), (140, 138, 163, 164), (134, 135, 158, 159), (145, 144, 168, 169), (154, 155, 178, 179), (139, 141, 165, 162), (136, 134, 159, 160), (132, 154, 179, 156), (141, 140, 164, 165), (150, 151, 174, 175)])
me_cylinder_044.polygons.foreach_set('material_index', [1, 1, 1, 1, 1, 1, 1, 1, 1, 1, 1, 1, 1, 1, 1, 1, 1, 1, 1, 1, 1, 1, 1, 1, 1, 1, 1, 1, 1, 1, 1, 1, 1, 1, 1, 1, 1, 1, 1, 1, 1, 1, 1, 1, 1, 1, 1, 1, 1, 1, 1, 1, 1, 1, 1, 1, 1, 1, 1, 1, 1, 1, 1, 1, 1, 1, 1, 1, 1, 1, 1, 1, 1, 1, 1, 1, 1, 1, 1, 1, 1, 1, 1, 1, 1, 1, 1, 1, 1, 1, 1, 1, 1, 1, 1, 1, 1, 1, 1, 1, 1, 1, 1, 1, 1, 1, 1, 1, 1, 1, 1, 1, 1, 1, 1, 1, 1, 1, 1, 1, 1, 1, 1, 0, 1, 1, 1, 1, 1, 0, 0, 0, 0, 0, 0, 0, 0, 0, 0, 0, 0, 0, 0, 0, 0, 0, 0, 0, 0, 0, 0, 0, 0, 0, 0, 0, 0, 0, 0, 0, 0, 0, 0, 0, 0, 0, 0, 0, 0, 0, 0, 0, 0])
me_cylinder_044.materials.append(mat_light)
me_cylinder_044.materials.append(mat_dark)
me_cylinder_044.use_remesh_preserve_volume = False
me_cylinder_044.use_remesh_preserve_attributes = False
me_cylinder_044.use_mirror_vertex_groups = False
me_cylinder_044.update()

# ---- objects
ob_cannon_4_base = bpy.data.objects.new('Cannon_4_Base', me_cylinder_098)
ob_cannon_4_gun = bpy.data.objects.new('Cannon_4_Gun', me_cylinder_043)
ob_cannon_4_mid = bpy.data.objects.new('Cannon_4_Mid', me_cylinder_044)

# ---- transforms, parenting, visibility, modifiers, constraints
ob_cannon_4_base.location = (0.0, 0.0, 0.0)
ob_cannon_4_base.lineart.crease_threshold = 0.0
ob_cannon_4_gun.location = (0.0, 0.0, 1.152)
ob_cannon_4_gun.lineart.crease_threshold = 0.0
ob_cannon_4_mid.location = (0.0, 0.0, 0.0)
ob_cannon_4_mid.lineart.crease_threshold = 0.0

# ---- collection membership
col_collection_1.objects.link(ob_cannon_4_base)
col_collection_1.objects.link(ob_cannon_4_gun)
col_collection_1.objects.link(ob_cannon_4_mid)

# ---- scene / render settings (as saved in the file)
scene.frame_start = 1; scene.frame_end = 250; scene.frame_set(0)
scene.render.engine = 'CYCLES'
scene.render.resolution_x = 1000
scene.render.resolution_y = 1000
scene.render.dither_intensity = 0.0
scene.cycles.samples = 200
scene.cycles.sampling_pattern = 'TABULATED_SOBOL'
scene.cycles.light_sampling_threshold = 0.0
scene.cycles.use_adaptive_sampling = False
scene.cycles.use_light_tree = False
scene.cycles.caustics_reflective = False
scene.cycles.caustics_refractive = False
scene.cycles.blur_glossy = 0.0
scene.cycles.max_bounces = 2
scene.cycles.pixel_filter_type = 'GAUSSIAN'
scene.cycles.sample_clamp_indirect = 0.0
scene.view_settings.view_transform = 'Standard'
bpy.context.view_layer.update()

# ---- added for rendering (the .blend has no active camera): camera
cam_auto = bpy.data.cameras.new('AutoCamera')
cam_auto.lens = 50.0
cam_auto.sensor_width = 36.0
cam_auto.clip_end = 1000.0
ob_auto_camera = bpy.data.objects.new('AutoCamera', cam_auto)
scene.collection.objects.link(ob_auto_camera)
ob_auto_camera.location = (3.70182, -5.05908, 4.04716)
ob_auto_camera.rotation_euler = (1.09748, -7.21219e-08, 0.694738)
scene.camera = ob_auto_camera
bpy.context.view_layer.update()
